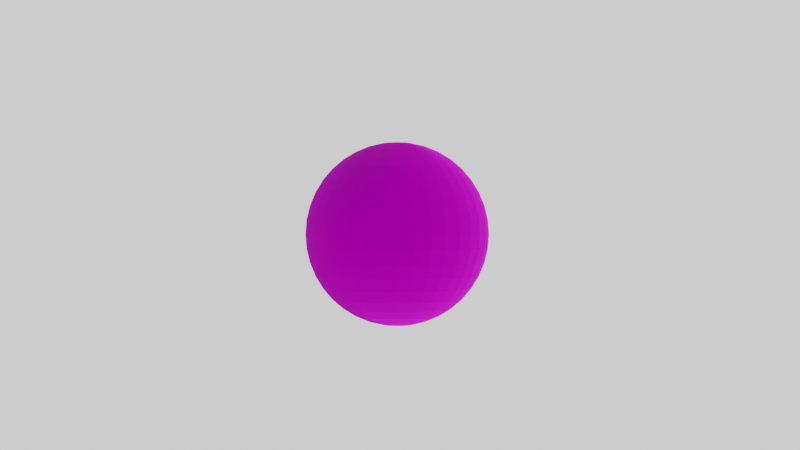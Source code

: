 # Source: Momenterra.blend  (saved by Blender 3.0.42; exported with 4.5.12 LTS)
import bpy
from mathutils import Matrix  # noqa: F401  (used for matrix-valued properties, if any)

bpy.ops.wm.read_factory_settings(use_empty=True)
scene = bpy.context.scene
scene.name = 'Scene'

# ---- collections
col_collection = bpy.data.collections.new('Collection'); scene.collection.children.link(col_collection)
col_camera = bpy.data.collections.new('Camera'); scene.collection.children.link(col_camera)

# ---- images (referenced by path relative to the original .blend; pixels are not part of the script)
import os
ASSET_DIR = os.environ.get("B2B_ASSET_DIR", "")  # directory of the original .blend (textures are referenced by path, not embedded)
HERE = os.path.dirname(os.path.abspath(__file__))  # packed textures are extracted next to this script under _unpacked/

def load_image(name, relpath, width, height, colorspace="sRGB"):
    """Load a texture the original file referenced (path relative to the .blend, or extracted next to this script)."""
    p = next((c for c in (os.path.join(HERE, relpath), os.path.join(ASSET_DIR, relpath)) if relpath and os.path.exists(c)), "")
    if p:
        img = bpy.data.images.load(p, check_existing=True)
        img.name = name
    else:  # same state as the original file: an image datablock whose file is absent (Cycles renders it pink)
        img = bpy.data.images.new(name, width, height)
        img.source = "FILE"
        img.filepath = "//" + (relpath or name)
    img.colorspace_settings.name = colorspace
    return img
img_planet_continental_clouds_base_color_jpg = load_image('planet_continental_clouds_Base_Color.jpg', 'planet_continental_clouds_Base_Color.jpg', 1024, 1024, 'sRGB')
img_planet_continental_normal_opengl_png = load_image('planet_continental_Normal_OpenGL.png', 'planet_continental_Normal_OpenGL.png', 1024, 1024, 'Non-Color')
img_planet_continental_base_color_jpg = load_image('planet_continental_Base_Color.jpg', 'planet_continental_Base_Color.jpg', 1024, 1024, 'sRGB')
img_planet_continental_roughness_png = load_image('planet_continental_Roughness.png', 'planet_continental_Roughness.png', 1024, 1024, 'Linear Rec.709')

# ---- materials (node trees are filled in below, after node groups)
mat_planet_continental = bpy.data.materials.new('Planet_continental')
mat_planet_continental.use_transparent_shadow = False

# ---- material node trees
mat_planet_continental.use_nodes = True; mat_planet_continental.node_tree.nodes.clear()
_N = mat_planet_continental.node_tree.nodes; _L = mat_planet_continental.node_tree.links
n0 = _N.new('ShaderNodeOutputMaterial'); n0.name = 'Material Output'; n0.location = (300, 300)
n1 = _N.new('ShaderNodeTexImage'); n1.name = 'Image Texture.002'; n1.location = (-540, 400)
n1.image = img_planet_continental_clouds_base_color_jpg
n2 = _N.new('ShaderNodeNormalMap'); n2.name = 'Normal Map'; n2.location = (-200, -100)
n3 = _N.new('ShaderNodeTexImage'); n3.name = 'Image Texture.003'; n3.location = (-490, -140)
n3.image = img_planet_continental_normal_opengl_png
n4 = _N.new('ShaderNodeTexImage'); n4.name = 'Image Texture'; n4.location = (-280, 420)
n4.image = img_planet_continental_base_color_jpg
n5 = _N.new('ShaderNodeTexImage'); n5.name = 'Image Texture.001'; n5.location = (-280, 160)
n5.image = img_planet_continental_roughness_png
n6 = _N.new('ShaderNodeBsdfPrincipled'); n6.name = 'Principled BSDF'; n6.location = (20, 340)
n6.distribution = 'GGX'
n6.subsurface_method = 'BURLEY'
n6.inputs[3].default_value = 1.45
n6.inputs[27].default_value = (0.0, 0.0, 0.0, 1.0)
n6.inputs[28].default_value = 1.0
_L.new(n6.outputs[0], n0.inputs[0])
_L.new(n4.outputs[0], n6.inputs[0])
_L.new(n5.outputs[1], n6.inputs[2])
_L.new(n1.outputs[1], n6.inputs[1])
_L.new(n2.outputs[0], n6.inputs[5])
_L.new(n3.outputs[0], n2.inputs[1])
n0.is_active_output = True

# ---- world
world_world = bpy.data.worlds.new('World'); scene.world = world_world
world_world.use_nodes = True; world_world.node_tree.nodes.clear()
_N = world_world.node_tree.nodes; _L = world_world.node_tree.links
n0 = _N.new('ShaderNodeOutputWorld'); n0.name = 'World Output'; n0.location = (300, 300)
n1 = _N.new('ShaderNodeBackground'); n1.name = 'Background'; n1.location = (10, 300)
n1.inputs[0].default_value = (0.9513, 0.9513, 0.9513, 1.0)
_L.new(n1.outputs[0], n0.inputs[0])
n0.is_active_output = True
world_world.color = (0.9513, 0.9513, 0.9513)
world_world.use_sun_shadow = False
world_world.sun_shadow_jitter_overblur = 0.0

# ---- cameras
cam_camera = bpy.data.cameras.new('Camera')
cam_camera.display_size = 2.0
cam_camera.dof.focus_distance = 0.0
cam_camera.dof.aperture_fstop = 128.0

# ---- meshes
me_sphere_006 = bpy.data.meshes.new('Sphere.006')
me_sphere_006.from_pydata([(0.0, 0.1564, 0.9877), (0.0, 0.309, 0.9511), (0.0, 0.454, 0.891), (0.0, 0.809, 0.5878), (0.0, 0.9511, 0.309), (0.0, 0.9877, 0.1564), (0.0, 1.0, -1.629e-07), (0.0, 0.9877, -0.1564), (0.0, 0.9511, -0.309), (0.0, 0.809, -0.5878), (0.0, 0.7071, -0.7071), (0.0, 0.5878, -0.809), (0.0, 0.454, -0.891), (0.02716, 0.1541, 0.9877), (0.05366, 0.3043, 0.9511), (0.07883, 0.4471, 0.891), (0.1021, 0.5789, 0.809), (0.1228, 0.6964, 0.7071), (0.1405, 0.7967, 0.5878), (0.1547, 0.8775, 0.454), (0.1651, 0.9366, 0.309), (0.1715, 0.9727, 0.1564), (0.1736, 0.9848, -1.629e-07), (0.1715, 0.9727, -0.1564), (0.1651, 0.9366, -0.309), (0.1547, 0.8775, -0.454), (0.1405, 0.7967, -0.5878), (0.1228, 0.6964, -0.7071), (0.1021, 0.5789, -0.809), (0.07883, 0.4471, -0.891), (0.05366, 0.3043, -0.9511), (0.02716, 0.1541, -0.9877), (0.0535, 0.147, 0.9877), (0.1057, 0.2904, 0.9511), (0.1553, 0.4266, 0.891), (0.201, 0.5523, 0.809), (0.2418, 0.6645, 0.7071), (0.2767, 0.7602, 0.5878), (0.3047, 0.8373, 0.454), (0.3253, 0.8937, 0.309), (0.3378, 0.9281, 0.1564), (0.342, 0.9397, -1.629e-07), (0.3378, 0.9281, -0.1564), (0.3253, 0.8937, -0.309), (0.3047, 0.8373, -0.454), (0.2767, 0.7602, -0.5878), (0.2418, 0.6645, -0.7071), (0.201, 0.5523, -0.809), (0.1553, 0.4266, -0.891), (0.1057, 0.2904, -0.9511), (0.0535, 0.147, -0.9877), (0.07822, 0.1355, 0.9877), (0.1545, 0.2676, 0.9511), (0.227, 0.3932, 0.891), (0.2939, 0.509, 0.809), (0.3536, 0.6124, 0.7071), (0.4045, 0.7006, 0.5878), (0.4455, 0.7716, 0.454), (0.4755, 0.8236, 0.309), (0.4938, 0.8554, 0.1564), (0.5, 0.866, -1.629e-07), (0.4938, 0.8554, -0.1564), (0.4755, 0.8236, -0.309), (0.4455, 0.7716, -0.454), (0.4045, 0.7006, -0.5878), (0.3536, 0.6124, -0.7071), (0.2939, 0.509, -0.809), (0.227, 0.3932, -0.891), (0.1545, 0.2676, -0.9511), (0.07822, 0.1355, -0.9877), (0.1006, 0.1198, 0.9877), (0.1986, 0.2367, 0.9511), (0.2918, 0.3478, 0.891), (0.3778, 0.4503, 0.809), (0.4545, 0.5417, 0.7071), (0.52, 0.6197, 0.5878), (0.5727, 0.6826, 0.454), (0.6113, 0.7286, 0.309), (0.6349, 0.7566, 0.1564), (0.6428, 0.766, -1.629e-07), (0.6349, 0.7566, -0.1564), (0.6113, 0.7286, -0.309), (0.5727, 0.6826, -0.454), (0.52, 0.6197, -0.5878), (0.4545, 0.5417, -0.7071), (0.3778, 0.4503, -0.809), (0.2918, 0.3478, -0.891), (0.1986, 0.2367, -0.9511), (0.1006, 0.1198, -0.9877), (0.1198, 0.1006, 0.9877), (0.2367, 0.1986, 0.9511), (0.3478, 0.2918, 0.891), (0.4503, 0.3778, 0.809), (0.5417, 0.4545, 0.7071), (0.6197, 0.52, 0.5878), (0.6826, 0.5727, 0.454), (0.7286, 0.6113, 0.309), (0.7566, 0.6349, 0.1564), (0.766, 0.6428, -1.629e-07), (0.7566, 0.6349, -0.1564), (0.7286, 0.6113, -0.309), (0.6826, 0.5727, -0.454), (0.6197, 0.52, -0.5878), (0.5417, 0.4545, -0.7071), (0.4503, 0.3778, -0.809), (0.3478, 0.2918, -0.891), (0.2367, 0.1986, -0.9511), (0.1198, 0.1006, -0.9877), (0.1355, 0.07822, 0.9877), (0.2676, 0.1545, 0.9511), (0.3932, 0.227, 0.891), (0.509, 0.2939, 0.809), (0.6124, 0.3536, 0.7071), (0.7006, 0.4045, 0.5878), (0.7716, 0.4455, 0.454), (0.8236, 0.4755, 0.309), (0.8554, 0.4938, 0.1564), (0.866, 0.5, -1.629e-07), (0.8554, 0.4938, -0.1564), (0.8236, 0.4755, -0.309), (0.7716, 0.4455, -0.454), (0.7006, 0.4045, -0.5878), (0.6124, 0.3536, -0.7071), (0.509, 0.2939, -0.809), (0.3932, 0.227, -0.891), (0.2676, 0.1545, -0.9511), (0.1355, 0.07822, -0.9877), (0.147, 0.0535, 0.9877), (0.2904, 0.1057, 0.9511), (0.4266, 0.1553, 0.891), (0.5523, 0.201, 0.809), (0.6645, 0.2418, 0.7071), (0.7602, 0.2767, 0.5878), (0.8373, 0.3047, 0.454), (0.8937, 0.3253, 0.309), (0.9281, 0.3378, 0.1564), (0.9397, 0.342, -1.629e-07), (0.9281, 0.3378, -0.1564), (0.8937, 0.3253, -0.309), (0.8373, 0.3047, -0.454), (0.7602, 0.2767, -0.5878), (0.6645, 0.2418, -0.7071), (0.5523, 0.201, -0.809), (0.4266, 0.1553, -0.891), (0.2904, 0.1057, -0.9511), (0.147, 0.0535, -0.9877), (0.1541, 0.02716, 0.9877), (0.3043, 0.05366, 0.9511), (0.4471, 0.07883, 0.891), (0.5789, 0.1021, 0.809), (0.6964, 0.1228, 0.7071), (0.7967, 0.1405, 0.5878), (0.8775, 0.1547, 0.454), (0.9366, 0.1651, 0.309), (0.9727, 0.1715, 0.1564), (0.9848, 0.1736, -1.629e-07), (0.9727, 0.1715, -0.1564), (0.9366, 0.1651, -0.309), (0.8775, 0.1547, -0.454), (0.7967, 0.1405, -0.5878), (0.6964, 0.1228, -0.7071), (0.5789, 0.1021, -0.809), (0.4471, 0.07883, -0.891), (0.3043, 0.05366, -0.9511), (0.1541, 0.02716, -0.9877), (0.1564, -8.169e-07, 0.9877), (0.309, -8.169e-07, 0.9511), (0.454, -7.945e-07, 0.891), (0.5878, -7.722e-07, 0.809), (0.7071, -7.796e-07, 0.7071), (0.809, -7.722e-07, 0.5878), (0.891, -7.871e-07, 0.454), (0.9511, -6.678e-07, 0.309), (0.9877, -7.573e-07, 0.1564), (1.0, -6.976e-07, -1.629e-07), (0.9877, -7.722e-07, -0.1564), (0.9511, -6.678e-07, -0.309), (0.891, -8.02e-07, -0.454), (0.809, -7.275e-07, -0.5878), (0.7071, -8.02e-07, -0.7071), (0.5878, -8.169e-07, -0.809), (0.454, -8.392e-07, -0.891), (0.309, -8.057e-07, -0.9511), (0.1564, -8.206e-07, -0.9877), (0.1541, -0.02717, 0.9877), (0.3043, -0.05366, 0.9511), (0.4471, -0.07884, 0.891), (0.5789, -0.1021, 0.809), (0.6964, -0.1228, 0.7071), (0.7967, -0.1405, 0.5878), (0.8775, -0.1547, 0.454), (0.9366, -0.1652, 0.309), (0.9727, -0.1715, 0.1564), (0.9848, -0.1736, -1.629e-07), (0.9727, -0.1715, -0.1564), (0.9366, -0.1652, -0.309), (0.8775, -0.1547, -0.454), (0.7967, -0.1405, -0.5878), (0.6964, -0.1228, -0.7071), (0.5789, -0.1021, -0.809), (0.4471, -0.07884, -0.891), (0.3043, -0.05366, -0.9511), (0.1541, -0.02717, -0.9877), (0.147, -0.0535, 0.9877), (0.2904, -0.1057, 0.9511), (0.4266, -0.1553, 0.891), (0.5523, -0.201, 0.809), (0.6645, -0.2418, 0.7071), (0.7602, -0.2767, 0.5878), (0.8373, -0.3047, 0.454), (0.8937, -0.3253, 0.309), (0.9281, -0.3378, 0.1564), (0.9397, -0.342, -1.629e-07), (0.9281, -0.3378, -0.1564), (0.8937, -0.3253, -0.309), (0.8373, -0.3047, -0.454), (0.7602, -0.2767, -0.5878), (0.6645, -0.2418, -0.7071), (0.5523, -0.201, -0.809), (0.4266, -0.1553, -0.891), (0.2904, -0.1057, -0.9511), (0.147, -0.0535, -0.9877), (0.1355, -0.07822, 0.9877), (0.2676, -0.1545, 0.9511), (0.3932, -0.227, 0.891), (0.509, -0.2939, 0.809), (0.6124, -0.3536, 0.7071), (0.7006, -0.4045, 0.5878), (0.7716, -0.4455, 0.454), (0.8236, -0.4755, 0.309), (0.8554, -0.4938, 0.1564), (0.866, -0.5, -1.629e-07), (0.8554, -0.4938, -0.1564), (0.8236, -0.4755, -0.309), (0.7716, -0.4455, -0.454), (0.7006, -0.4045, -0.5878), (0.6124, -0.3536, -0.7071), (0.509, -0.2939, -0.809), (0.3932, -0.227, -0.891), (0.2676, -0.1545, -0.9511), (0.1355, -0.07822, -0.9877), (0.1198, -0.1006, 0.9877), (0.2367, -0.1986, 0.9511), (0.3478, -0.2918, 0.891), (0.4503, -0.3778, 0.809), (0.5417, -0.4545, 0.7071), (0.6197, -0.52, 0.5878), (0.6826, -0.5727, 0.454), (0.7286, -0.6113, 0.309), (0.7566, -0.6349, 0.1564), (0.766, -0.6428, -1.629e-07), (0.7566, -0.6349, -0.1564), (0.7286, -0.6113, -0.309), (0.6826, -0.5727, -0.454), (0.6197, -0.52, -0.5878), (0.5417, -0.4545, -0.7071), (0.4503, -0.3778, -0.809), (0.3478, -0.2918, -0.891), (0.2367, -0.1986, -0.9511), (0.1198, -0.1006, -0.9877), (0.1006, -0.1198, 0.9877), (0.1986, -0.2367, 0.9511), (0.2918, -0.3478, 0.891), (0.3778, -0.4503, 0.809), (0.4545, -0.5417, 0.7071), (0.52, -0.6197, 0.5878), (0.5727, -0.6826, 0.454), (0.6113, -0.7286, 0.309), (0.6349, -0.7566, 0.1564), (0.6428, -0.766, -1.629e-07), (0.6349, -0.7566, -0.1564), (0.6113, -0.7286, -0.309), (0.5727, -0.6826, -0.454), (0.52, -0.6197, -0.5878), (0.4545, -0.5417, -0.7071), (0.3778, -0.4503, -0.809), (0.2918, -0.3478, -0.891), (0.1986, -0.2367, -0.9511), (0.1006, -0.1198, -0.9877), (0.07822, -0.1355, 0.9877), (0.1545, -0.2676, 0.9511), (0.227, -0.3932, 0.891), (0.2939, -0.509, 0.809), (0.3536, -0.6124, 0.7071), (0.4045, -0.7006, 0.5878), (0.4455, -0.7716, 0.454), (0.4755, -0.8236, 0.309), (0.4938, -0.8554, 0.1564), (0.5, -0.866, -1.629e-07), (0.4938, -0.8554, -0.1564), (0.4755, -0.8236, -0.309), (0.4455, -0.7716, -0.454), (0.4045, -0.7006, -0.5878), (0.3536, -0.6124, -0.7071), (0.2939, -0.509, -0.809), (0.227, -0.3932, -0.891), (0.1545, -0.2676, -0.9511), (0.07822, -0.1355, -0.9877), (0.0535, -0.147, 0.9877), (0.1057, -0.2904, 0.9511), (0.1553, -0.4266, 0.891), (0.201, -0.5523, 0.809), (0.2418, -0.6645, 0.7071), (0.2767, -0.7602, 0.5878), (0.3047, -0.8373, 0.454), (0.3253, -0.8937, 0.309), (0.3378, -0.9281, 0.1564), (0.342, -0.9397, -1.629e-07), (0.3378, -0.9281, -0.1564), (0.3253, -0.8937, -0.309), (0.3047, -0.8373, -0.454), (0.2767, -0.7602, -0.5878), (0.2418, -0.6645, -0.7071), (0.201, -0.5523, -0.809), (0.1553, -0.4266, -0.891), (0.1057, -0.2904, -0.9511), (0.0535, -0.147, -0.9877), (0.02716, -0.1541, 0.9877), (0.05366, -0.3043, 0.9511), (0.07883, -0.4471, 0.891), (0.1021, -0.5789, 0.809), (0.1228, -0.6964, 0.7071), (0.1405, -0.7967, 0.5878), (0.1547, -0.8775, 0.454), (0.1651, -0.9366, 0.309), (0.1715, -0.9727, 0.1564), (0.1736, -0.9848, -1.629e-07), (0.1715, -0.9727, -0.1564), (0.1651, -0.9366, -0.309), (0.1547, -0.8775, -0.454), (0.1405, -0.7967, -0.5878), (0.1228, -0.6964, -0.7071), (0.1021, -0.5789, -0.809), (0.07883, -0.4471, -0.891), (0.05366, -0.3043, -0.9511), (0.02716, -0.1541, -0.9877), (-3.198e-08, -0.1564, 0.9877), (-1.335e-08, -0.309, 0.9511), (-2.177e-09, -0.454, 0.891), (1.17e-07, -0.5878, 0.809), (1.096e-07, -0.7071, 0.7071), (7.978e-08, -0.809, 0.5878), (1.245e-07, -0.891, 0.454), (7.978e-08, -0.9511, 0.309), (9.468e-08, -0.9877, 0.1564), (6.488e-08, -1.0, -1.629e-07), (9.468e-08, -0.9877, -0.1564), (9.468e-08, -0.9511, -0.309), (7.978e-08, -0.891, -0.454), (4.998e-08, -0.809, -0.5878), (5.273e-09, -0.7071, -0.7071), (4.253e-08, -0.5878, -0.809), (-9.628e-09, -0.454, -0.891), (-5.903e-09, -0.309, -0.9511), (-3.943e-08, -0.1564, -0.9877), (-0.02716, -0.1541, 0.9877), (-0.05366, -0.3043, 0.9511), (-0.07883, -0.4471, 0.891), (-0.1021, -0.5789, 0.809), (-0.1228, -0.6964, 0.7071), (-0.1405, -0.7967, 0.5878), (-0.1547, -0.8775, 0.454), (-0.1651, -0.9366, 0.309), (-0.1715, -0.9727, 0.1564), (-0.1736, -0.9848, -1.629e-07), (-0.1715, -0.9727, -0.1564), (-0.1651, -0.9366, -0.309), (-0.1547, -0.8775, -0.454), (-0.1405, -0.7967, -0.5878), (-0.1228, -0.6964, -0.7071), (-0.1021, -0.5789, -0.809), (-0.07883, -0.4471, -0.891), (-0.05366, -0.3043, -0.9511), (-0.02716, -0.1541, -0.9877), (-0.0535, -0.147, 0.9877), (-0.1057, -0.2904, 0.9511), (-0.1553, -0.4266, 0.891), (-0.201, -0.5523, 0.809), (-0.2418, -0.6645, 0.7071), (-0.2767, -0.7602, 0.5878), (-0.3047, -0.8373, 0.454), (-0.3253, -0.8937, 0.309), (-0.3378, -0.9281, 0.1564), (-0.342, -0.9397, -1.629e-07), (-0.3378, -0.9281, -0.1564), (-0.3253, -0.8937, -0.309), (-0.3047, -0.8373, -0.454), (-0.2767, -0.7602, -0.5878), (-0.2418, -0.6645, -0.7071), (-0.201, -0.5523, -0.809), (-0.1553, -0.4266, -0.891), (-0.1057, -0.2904, -0.9511), (-0.0535, -0.147, -0.9877), (-0.07822, -0.1355, 0.9877), (-0.1545, -0.2676, 0.9511), (-0.227, -0.3932, 0.891), (-0.2939, -0.509, 0.809), (-0.3536, -0.6124, 0.7071), (-0.4045, -0.7006, 0.5878), (-0.4455, -0.7716, 0.454), (-0.4755, -0.8236, 0.309), (-0.4938, -0.8554, 0.1564), (-0.5, -0.866, -1.629e-07), (-0.4938, -0.8554, -0.1564), (-0.4755, -0.8236, -0.309), (-0.4455, -0.7716, -0.454), (-0.4045, -0.7006, -0.5878), (-0.3536, -0.6124, -0.7071), (-0.2939, -0.509, -0.809), (-0.227, -0.3932, -0.891), (-0.1545, -0.2676, -0.9511), (-0.07822, -0.1355, -0.9877), (-0.1006, -0.1198, 0.9877), (-0.1986, -0.2367, 0.9511), (-0.2918, -0.3478, 0.891), (-0.3778, -0.4503, 0.809), (-0.4545, -0.5417, 0.7071), (-0.52, -0.6197, 0.5878), (-0.5727, -0.6826, 0.454), (-0.6113, -0.7286, 0.309), (-0.6349, -0.7566, 0.1564), (-0.6428, -0.766, -1.629e-07), (-0.6349, -0.7566, -0.1564), (-0.6113, -0.7286, -0.309), (-0.5727, -0.6826, -0.454), (-0.52, -0.6197, -0.5878), (-0.4545, -0.5417, -0.7071), (-0.3778, -0.4503, -0.809), (-0.2918, -0.3478, -0.891), (-0.1986, -0.2367, -0.9511), (-0.1006, -0.1198, -0.9877), (-0.1198, -0.1006, 0.9877), (-0.2367, -0.1986, 0.9511), (-0.3478, -0.2918, 0.891), (-0.4503, -0.3778, 0.809), (-0.5417, -0.4545, 0.7071), (-0.6197, -0.52, 0.5878), (-0.6826, -0.5727, 0.454), (-0.7286, -0.6113, 0.309), (-0.7566, -0.6349, 0.1564), (-0.766, -0.6428, -1.629e-07), (-0.7566, -0.6349, -0.1564), (-0.7286, -0.6113, -0.309), (-0.6826, -0.5727, -0.454), (-0.6197, -0.52, -0.5878), (-0.5417, -0.4545, -0.7071), (-0.4503, -0.3778, -0.809), (-0.3478, -0.2918, -0.891), (-0.2367, -0.1986, -0.9511), (-0.1198, -0.1006, -0.9877), (-6.951e-07, -1.204e-06, 1.0), (-0.1355, -0.07822, 0.9877), (-0.2676, -0.1545, 0.9511), (-0.3932, -0.227, 0.891), (-0.509, -0.2939, 0.809), (-0.6124, -0.3536, 0.7071), (-0.7006, -0.4045, 0.5878), (-0.7716, -0.4455, 0.454), (-0.8236, -0.4755, 0.309), (-0.8554, -0.4938, 0.1564), (-0.866, -0.5, -1.629e-07), (-0.8554, -0.4938, -0.1564), (-0.8236, -0.4755, -0.309), (-0.7716, -0.4455, -0.454), (-0.7006, -0.4045, -0.5878), (-0.6124, -0.3536, -0.7071), (-0.509, -0.2939, -0.809), (-0.3932, -0.227, -0.891), (-0.2676, -0.1545, -0.9511), (-0.1355, -0.07822, -0.9877), (-0.147, -0.0535, 0.9877), (-0.2904, -0.1057, 0.9511), (-0.4266, -0.1553, 0.891), (-0.5523, -0.201, 0.809), (-0.6645, -0.2418, 0.7071), (-0.7602, -0.2767, 0.5878), (-0.8373, -0.3047, 0.454), (-0.8937, -0.3253, 0.309), (-0.9281, -0.3378, 0.1564), (-0.9397, -0.342, -1.629e-07), (-0.9281, -0.3378, -0.1564), (-0.8937, -0.3253, -0.309), (-0.8373, -0.3047, -0.454), (-0.7602, -0.2767, -0.5878), (-0.6645, -0.2418, -0.7071), (-0.5523, -0.201, -0.809), (-0.4266, -0.1553, -0.891), (-0.2904, -0.1057, -0.9511), (-0.147, -0.0535, -0.9877), (-0.1541, -0.02717, 0.9877), (-0.3043, -0.05366, 0.9511), (-0.4471, -0.07884, 0.891), (-0.5789, -0.1021, 0.809), (-0.6964, -0.1228, 0.7071), (-0.7967, -0.1405, 0.5878), (-0.8775, -0.1547, 0.454), (-0.9366, -0.1652, 0.309), (-0.9727, -0.1715, 0.1564), (-0.9848, -0.1736, -1.629e-07), (-0.9727, -0.1715, -0.1564), (-0.9366, -0.1651, -0.309), (-0.8775, -0.1547, -0.454), (-0.7967, -0.1405, -0.5878), (-0.6964, -0.1228, -0.7071), (-0.5789, -0.1021, -0.809), (-0.4471, -0.07884, -0.891), (-0.3043, -0.05366, -0.9511), (-0.1541, -0.02717, -0.9877), (-0.1564, -7.796e-07, 0.9877), (-0.309, -7.61e-07, 0.9511), (-0.454, -7.573e-07, 0.891), (-0.5878, -8.169e-07, 0.809), (-0.7071, -8.467e-07, 0.7071), (-0.809, -7.125e-07, 0.5878), (-0.891, -8.467e-07, 0.454), (-0.9511, -8.02e-07, 0.309), (-0.9877, -6.827e-07, 0.1564), (-1.0, -6.678e-07, -1.629e-07), (-0.9877, -6.827e-07, -0.1564), (-0.9511, -7.424e-07, -0.309), (-0.891, -8.467e-07, -0.454), (-0.809, -6.827e-07, -0.5878), (-0.7071, -6.753e-07, -0.7071), (-0.5878, -7.945e-07, -0.809), (-0.454, -7.573e-07, -0.891), (-0.309, -7.796e-07, -0.9511), (-0.1564, -7.796e-07, -0.9877), (-0.1541, 0.02716, 0.9877), (-0.3043, 0.05366, 0.9511), (-0.4471, 0.07883, 0.891), (-0.5789, 0.1021, 0.809), (-0.6964, 0.1228, 0.7071), (-0.7967, 0.1405, 0.5878), (-0.8775, 0.1547, 0.454), (-0.9366, 0.1651, 0.309), (-0.9727, 0.1715, 0.1564), (-0.9848, 0.1736, -1.629e-07), (-0.9727, 0.1715, -0.1564), (-0.9366, 0.1651, -0.309), (-0.8775, 0.1547, -0.454), (-0.7967, 0.1405, -0.5878), (-0.6964, 0.1228, -0.7071), (-0.5789, 0.1021, -0.809), (-0.4471, 0.07883, -0.891), (-0.3043, 0.05366, -0.9511), (-0.1541, 0.02716, -0.9877), (0.0, -8.027e-07, -1.0), (-0.147, 0.0535, 0.9877), (-0.2904, 0.1057, 0.9511), (-0.4266, 0.1553, 0.891), (-0.5523, 0.201, 0.809), (-0.6645, 0.2418, 0.7071), (-0.7602, 0.2767, 0.5878), (-0.8373, 0.3047, 0.454), (-0.8937, 0.3253, 0.309), (-0.9281, 0.3378, 0.1564), (-0.9397, 0.342, -1.629e-07), (-0.9281, 0.3378, -0.1564), (-0.8937, 0.3253, -0.309), (-0.8373, 0.3047, -0.454), (-0.7602, 0.2767, -0.5878), (-0.6645, 0.2418, -0.7071), (-0.5523, 0.201, -0.809), (-0.4266, 0.1553, -0.891), (-0.2904, 0.1057, -0.9511), (-0.147, 0.0535, -0.9877), (-0.1355, 0.07822, 0.9877), (-0.2676, 0.1545, 0.9511), (-0.3932, 0.227, 0.891), (-0.509, 0.2939, 0.809), (-0.6124, 0.3536, 0.7071), (-0.7006, 0.4045, 0.5878), (-0.7716, 0.4455, 0.454), (-0.8236, 0.4755, 0.309), (-0.8554, 0.4938, 0.1564), (-0.866, 0.5, -1.629e-07), (-0.8554, 0.4938, -0.1564), (-0.8236, 0.4755, -0.309), (-0.7716, 0.4455, -0.454), (-0.7006, 0.4045, -0.5878), (-0.6124, 0.3536, -0.7071), (-0.509, 0.2939, -0.809), (-0.3932, 0.227, -0.891), (-0.2676, 0.1545, -0.9511), (-0.1355, 0.07822, -0.9877), (-0.1198, 0.1006, 0.9877), (-0.2367, 0.1986, 0.9511), (-0.3478, 0.2918, 0.891), (-0.4503, 0.3778, 0.809), (-0.5417, 0.4545, 0.7071), (-0.6197, 0.52, 0.5878), (-0.6826, 0.5727, 0.454), (-0.7286, 0.6113, 0.309), (-0.7566, 0.6349, 0.1564), (-0.766, 0.6428, -1.629e-07), (-0.7566, 0.6349, -0.1564), (-0.7286, 0.6113, -0.309), (-0.6826, 0.5727, -0.454), (-0.6197, 0.52, -0.5878), (-0.5417, 0.4545, -0.7071), (-0.4503, 0.3778, -0.809), (-0.3478, 0.2918, -0.891), (-0.2367, 0.1986, -0.9511), (-0.1198, 0.1006, -0.9877), (-0.1006, 0.1198, 0.9877), (-0.1986, 0.2367, 0.9511), (-0.2918, 0.3478, 0.891), (-0.3778, 0.4503, 0.809), (-0.4545, 0.5417, 0.7071), (-0.52, 0.6197, 0.5878), (-0.5727, 0.6826, 0.454), (-0.6113, 0.7286, 0.309), (-0.6349, 0.7566, 0.1564), (-0.6428, 0.766, -1.629e-07), (-0.6349, 0.7566, -0.1564), (-0.6113, 0.7286, -0.309), (-0.5727, 0.6826, -0.454), (-0.52, 0.6197, -0.5878), (-0.4545, 0.5417, -0.7071), (-0.3778, 0.4503, -0.809), (-0.2918, 0.3478, -0.891), (-0.1986, 0.2367, -0.9511), (-0.1006, 0.1198, -0.9877), (-0.07822, 0.1355, 0.9877), (-0.1545, 0.2676, 0.9511), (-0.227, 0.3932, 0.891), (-0.2939, 0.509, 0.809), (-0.3536, 0.6124, 0.7071), (-0.4045, 0.7006, 0.5878), (-0.4455, 0.7716, 0.454), (-0.4755, 0.8236, 0.309), (-0.4938, 0.8554, 0.1564), (-0.5, 0.866, -1.629e-07), (-0.4938, 0.8554, -0.1564), (-0.4755, 0.8236, -0.309), (-0.4455, 0.7716, -0.454), (-0.4045, 0.7006, -0.5878), (-0.3536, 0.6124, -0.7071), (-0.2939, 0.509, -0.809), (-0.227, 0.3932, -0.891), (-0.1545, 0.2676, -0.9511), (-0.07822, 0.1355, -0.9877), (-0.0535, 0.147, 0.9877), (-0.1057, 0.2904, 0.9511), (-0.1553, 0.4266, 0.891), (-0.201, 0.5523, 0.809), (-0.2418, 0.6645, 0.7071), (-0.2767, 0.7602, 0.5878), (-0.3047, 0.8373, 0.454), (-0.3253, 0.8937, 0.309), (-0.3378, 0.9281, 0.1564), (-0.342, 0.9397, -1.629e-07), (-0.3378, 0.9281, -0.1564), (-0.3253, 0.8937, -0.309), (-0.3047, 0.8373, -0.454), (-0.2767, 0.7602, -0.5878), (-0.2418, 0.6645, -0.7071), (-0.201, 0.5523, -0.809), (-0.1553, 0.4266, -0.891), (-0.1057, 0.2904, -0.9511), (-0.0535, 0.147, -0.9877), (-0.02716, 0.1541, 0.9877), (-0.05366, 0.3043, 0.9511), (-0.07883, 0.4471, 0.891), (-0.1021, 0.5789, 0.809), (-0.1228, 0.6964, 0.7071), (-0.1405, 0.7967, 0.5878), (-0.1547, 0.8775, 0.454), (-0.1651, 0.9366, 0.309), (-0.1715, 0.9727, 0.1564), (-0.1736, 0.9848, -1.629e-07), (-0.1715, 0.9727, -0.1564), (-0.1651, 0.9366, -0.309), (-0.1547, 0.8775, -0.454), (-0.1405, 0.7967, -0.5878), (-0.1228, 0.6964, -0.7071), (-0.1021, 0.5789, -0.809), (-0.07883, 0.4471, -0.891), (-0.05366, 0.3043, -0.9511), (-0.02716, 0.1541, -0.9877), (-2.453e-08, 0.5878, 0.809), (-1.708e-08, 0.7071, 0.7071), (-9.903e-08, 0.891, 0.454), (-9.903e-08, 0.891, -0.454), (4.998e-08, 0.309, -0.9511), (1.086e-08, 0.1564, -0.9877)], [], [(680, 2, 15, 16), (685, 684, 30, 31), (8, 7, 23, 24), (681, 680, 16, 17), (546, 685, 31), (683, 8, 24, 25), (3, 681, 17, 18), (9, 683, 25, 26), (682, 3, 18, 19), (10, 9, 26, 27), (4, 682, 19, 20), (0, 450, 13), (11, 10, 27, 28), (5, 4, 20, 21), (1, 0, 13, 14), (12, 11, 28, 29), (6, 5, 21, 22), (2, 1, 14, 15), (684, 12, 29, 30), (7, 6, 22, 23), (18, 17, 36, 37), (26, 25, 44, 45), (19, 18, 37, 38), (27, 26, 45, 46), (20, 19, 38, 39), (13, 450, 32), (28, 27, 46, 47), (21, 20, 39, 40), (14, 13, 32, 33), (29, 28, 47, 48), (22, 21, 40, 41), (15, 14, 33, 34), (30, 29, 48, 49), (23, 22, 41, 42), (16, 15, 34, 35), (31, 30, 49, 50), (24, 23, 42, 43), (17, 16, 35, 36), (546, 31, 50), (25, 24, 43, 44), (33, 32, 51, 52), (48, 47, 66, 67), (41, 40, 59, 60), (34, 33, 52, 53), (49, 48, 67, 68), (42, 41, 60, 61), (35, 34, 53, 54), (50, 49, 68, 69), (43, 42, 61, 62), (36, 35, 54, 55), (546, 50, 69), (44, 43, 62, 63), (37, 36, 55, 56), (45, 44, 63, 64), (38, 37, 56, 57), (46, 45, 64, 65), (39, 38, 57, 58), (32, 450, 51), (47, 46, 65, 66), (40, 39, 58, 59), (63, 62, 81, 82), (56, 55, 74, 75), (64, 63, 82, 83), (57, 56, 75, 76), (65, 64, 83, 84), (58, 57, 76, 77), (51, 450, 70), (66, 65, 84, 85), (59, 58, 77, 78), (52, 51, 70, 71), (67, 66, 85, 86), (60, 59, 78, 79), (53, 52, 71, 72), (68, 67, 86, 87), (61, 60, 79, 80), (54, 53, 72, 73), (69, 68, 87, 88), (62, 61, 80, 81), (55, 54, 73, 74), (546, 69, 88), (78, 77, 96, 97), (71, 70, 89, 90), (86, 85, 104, 105), (79, 78, 97, 98), (72, 71, 90, 91), (87, 86, 105, 106), (80, 79, 98, 99), (73, 72, 91, 92), (88, 87, 106, 107), (81, 80, 99, 100), (74, 73, 92, 93), (546, 88, 107), (82, 81, 100, 101), (75, 74, 93, 94), (83, 82, 101, 102), (76, 75, 94, 95), (84, 83, 102, 103), (77, 76, 95, 96), (70, 450, 89), (85, 84, 103, 104), (93, 92, 111, 112), (546, 107, 126), (101, 100, 119, 120), (94, 93, 112, 113), (102, 101, 120, 121), (95, 94, 113, 114), (103, 102, 121, 122), (96, 95, 114, 115), (89, 450, 108), (104, 103, 122, 123), (97, 96, 115, 116), (90, 89, 108, 109), (105, 104, 123, 124), (98, 97, 116, 117), (91, 90, 109, 110), (106, 105, 124, 125), (99, 98, 117, 118), (92, 91, 110, 111), (107, 106, 125, 126), (100, 99, 118, 119), (108, 450, 127), (123, 122, 141, 142), (116, 115, 134, 135), (109, 108, 127, 128), (124, 123, 142, 143), (117, 116, 135, 136), (110, 109, 128, 129), (125, 124, 143, 144), (118, 117, 136, 137), (111, 110, 129, 130), (126, 125, 144, 145), (119, 118, 137, 138), (112, 111, 130, 131), (546, 126, 145), (120, 119, 138, 139), (113, 112, 131, 132), (121, 120, 139, 140), (114, 113, 132, 133), (122, 121, 140, 141), (115, 114, 133, 134), (145, 144, 163, 164), (138, 137, 156, 157), (131, 130, 149, 150), (546, 145, 164), (139, 138, 157, 158), (132, 131, 150, 151), (140, 139, 158, 159), (133, 132, 151, 152), (141, 140, 159, 160), (134, 133, 152, 153), (127, 450, 146), (142, 141, 160, 161), (135, 134, 153, 154), (128, 127, 146, 147), (143, 142, 161, 162), (136, 135, 154, 155), (129, 128, 147, 148), (144, 143, 162, 163), (137, 136, 155, 156), (130, 129, 148, 149), (160, 159, 178, 179), (153, 152, 171, 172), (146, 450, 165), (161, 160, 179, 180), (154, 153, 172, 173), (147, 146, 165, 166), (162, 161, 180, 181), (155, 154, 173, 174), (148, 147, 166, 167), (163, 162, 181, 182), (156, 155, 174, 175), (149, 148, 167, 168), (164, 163, 182, 183), (157, 156, 175, 176), (150, 149, 168, 169), (546, 164, 183), (158, 157, 176, 177), (151, 150, 169, 170), (159, 158, 177, 178), (152, 151, 170, 171), (175, 174, 193, 194), (168, 167, 186, 187), (183, 182, 201, 202), (176, 175, 194, 195), (169, 168, 187, 188), (546, 183, 202), (177, 176, 195, 196), (170, 169, 188, 189), (178, 177, 196, 197), (171, 170, 189, 190), (179, 178, 197, 198), (172, 171, 190, 191), (165, 450, 184), (180, 179, 198, 199), (173, 172, 191, 192), (166, 165, 184, 185), (181, 180, 199, 200), (174, 173, 192, 193), (167, 166, 185, 186), (182, 181, 200, 201), (190, 189, 208, 209), (198, 197, 216, 217), (191, 190, 209, 210), (184, 450, 203), (199, 198, 217, 218), (192, 191, 210, 211), (185, 184, 203, 204), (200, 199, 218, 219), (193, 192, 211, 212), (186, 185, 204, 205), (201, 200, 219, 220), (194, 193, 212, 213), (187, 186, 205, 206), (202, 201, 220, 221), (195, 194, 213, 214), (188, 187, 206, 207), (546, 202, 221), (196, 195, 214, 215), (189, 188, 207, 208), (197, 196, 215, 216), (205, 204, 223, 224), (220, 219, 238, 239), (213, 212, 231, 232), (206, 205, 224, 225), (221, 220, 239, 240), (214, 213, 232, 233), (207, 206, 225, 226), (546, 221, 240), (215, 214, 233, 234), (208, 207, 226, 227), (216, 215, 234, 235), (209, 208, 227, 228), (217, 216, 235, 236), (210, 209, 228, 229), (203, 450, 222), (218, 217, 236, 237), (211, 210, 229, 230), (204, 203, 222, 223), (219, 218, 237, 238), (212, 211, 230, 231), (235, 234, 253, 254), (228, 227, 246, 247), (236, 235, 254, 255), (229, 228, 247, 248), (222, 450, 241), (237, 236, 255, 256), (230, 229, 248, 249), (223, 222, 241, 242), (238, 237, 256, 257), (231, 230, 249, 250), (224, 223, 242, 243), (239, 238, 257, 258), (232, 231, 250, 251), (225, 224, 243, 244), (240, 239, 258, 259), (233, 232, 251, 252), (226, 225, 244, 245), (546, 240, 259), (234, 233, 252, 253), (227, 226, 245, 246), (250, 249, 268, 269), (243, 242, 261, 262), (258, 257, 276, 277), (251, 250, 269, 270), (244, 243, 262, 263), (259, 258, 277, 278), (252, 251, 270, 271), (245, 244, 263, 264), (546, 259, 278), (253, 252, 271, 272), (246, 245, 264, 265), (254, 253, 272, 273), (247, 246, 265, 266), (255, 254, 273, 274), (248, 247, 266, 267), (241, 450, 260), (256, 255, 274, 275), (249, 248, 267, 268), (242, 241, 260, 261), (257, 256, 275, 276), (265, 264, 283, 284), (273, 272, 291, 292), (266, 265, 284, 285), (274, 273, 292, 293), (267, 266, 285, 286), (260, 450, 279), (275, 274, 293, 294), (268, 267, 286, 287), (261, 260, 279, 280), (276, 275, 294, 295), (269, 268, 287, 288), (262, 261, 280, 281), (277, 276, 295, 296), (270, 269, 288, 289), (263, 262, 281, 282), (278, 277, 296, 297), (271, 270, 289, 290), (264, 263, 282, 283), (546, 278, 297), (272, 271, 290, 291), (280, 279, 298, 299), (295, 294, 313, 314), (288, 287, 306, 307), (281, 280, 299, 300), (296, 295, 314, 315), (289, 288, 307, 308), (282, 281, 300, 301), (297, 296, 315, 316), (290, 289, 308, 309), (283, 282, 301, 302), (546, 297, 316), (291, 290, 309, 310), (284, 283, 302, 303), (292, 291, 310, 311), (285, 284, 303, 304), (293, 292, 311, 312), (286, 285, 304, 305), (279, 450, 298), (294, 293, 312, 313), (287, 286, 305, 306), (546, 316, 335), (310, 309, 328, 329), (303, 302, 321, 322), (311, 310, 329, 330), (304, 303, 322, 323), (312, 311, 330, 331), (305, 304, 323, 324), (298, 450, 317), (313, 312, 331, 332), (306, 305, 324, 325), (299, 298, 317, 318), (314, 313, 332, 333), (307, 306, 325, 326), (300, 299, 318, 319), (315, 314, 333, 334), (308, 307, 326, 327), (301, 300, 319, 320), (316, 315, 334, 335), (309, 308, 327, 328), (302, 301, 320, 321), (332, 331, 350, 351), (325, 324, 343, 344), (318, 317, 336, 337), (333, 332, 351, 352), (326, 325, 344, 345), (319, 318, 337, 338), (334, 333, 352, 353), (327, 326, 345, 346), (320, 319, 338, 339), (335, 334, 353, 354), (328, 327, 346, 347), (321, 320, 339, 340), (546, 335, 354), (329, 328, 347, 348), (322, 321, 340, 341), (330, 329, 348, 349), (323, 322, 341, 342), (331, 330, 349, 350), (324, 323, 342, 343), (317, 450, 336), (347, 346, 365, 366), (340, 339, 358, 359), (546, 354, 373), (348, 347, 366, 367), (341, 340, 359, 360), (349, 348, 367, 368), (342, 341, 360, 361), (350, 349, 368, 369), (343, 342, 361, 362), (336, 450, 355), (351, 350, 369, 370), (344, 343, 362, 363), (337, 336, 355, 356), (352, 351, 370, 371), (345, 344, 363, 364), (338, 337, 356, 357), (353, 352, 371, 372), (346, 345, 364, 365), (339, 338, 357, 358), (354, 353, 372, 373), (362, 361, 380, 381), (355, 450, 374), (370, 369, 388, 389), (363, 362, 381, 382), (356, 355, 374, 375), (371, 370, 389, 390), (364, 363, 382, 383), (357, 356, 375, 376), (372, 371, 390, 391), (365, 364, 383, 384), (358, 357, 376, 377), (373, 372, 391, 392), (366, 365, 384, 385), (359, 358, 377, 378), (546, 373, 392), (367, 366, 385, 386), (360, 359, 378, 379), (368, 367, 386, 387), (361, 360, 379, 380), (369, 368, 387, 388), (377, 376, 395, 396), (392, 391, 410, 411), (385, 384, 403, 404), (378, 377, 396, 397), (546, 392, 411), (386, 385, 404, 405), (379, 378, 397, 398), (387, 386, 405, 406), (380, 379, 398, 399), (388, 387, 406, 407), (381, 380, 399, 400), (374, 450, 393), (389, 388, 407, 408), (382, 381, 400, 401), (375, 374, 393, 394), (390, 389, 408, 409), (383, 382, 401, 402), (376, 375, 394, 395), (391, 390, 409, 410), (384, 383, 402, 403), (407, 406, 425, 426), (400, 399, 418, 419), (393, 450, 412), (408, 407, 426, 427), (401, 400, 419, 420), (394, 393, 412, 413), (409, 408, 427, 428), (402, 401, 420, 421), (395, 394, 413, 414), (410, 409, 428, 429), (403, 402, 421, 422), (396, 395, 414, 415), (411, 410, 429, 430), (404, 403, 422, 423), (397, 396, 415, 416), (546, 411, 430), (405, 404, 423, 424), (398, 397, 416, 417), (406, 405, 424, 425), (399, 398, 417, 418), (422, 421, 440, 441), (415, 414, 433, 434), (430, 429, 448, 449), (423, 422, 441, 442), (416, 415, 434, 435), (546, 430, 449), (424, 423, 442, 443), (417, 416, 435, 436), (425, 424, 443, 444), (418, 417, 436, 437), (426, 425, 444, 445), (419, 418, 437, 438), (412, 450, 431), (427, 426, 445, 446), (420, 419, 438, 439), (413, 412, 431, 432), (428, 427, 446, 447), (421, 420, 439, 440), (414, 413, 432, 433), (429, 428, 447, 448), (437, 436, 456, 457), (445, 444, 464, 465), (438, 437, 457, 458), (431, 450, 451), (446, 445, 465, 466), (439, 438, 458, 459), (432, 431, 451, 452), (447, 446, 466, 467), (440, 439, 459, 460), (433, 432, 452, 453), (448, 447, 467, 468), (441, 440, 460, 461), (434, 433, 453, 454), (449, 448, 468, 469), (442, 441, 461, 462), (435, 434, 454, 455), (546, 449, 469), (443, 442, 462, 463), (436, 435, 455, 456), (444, 443, 463, 464), (453, 452, 471, 472), (468, 467, 486, 487), (461, 460, 479, 480), (454, 453, 472, 473), (469, 468, 487, 488), (462, 461, 480, 481), (455, 454, 473, 474), (546, 469, 488), (463, 462, 481, 482), (456, 455, 474, 475), (464, 463, 482, 483), (457, 456, 475, 476), (465, 464, 483, 484), (458, 457, 476, 477), (451, 450, 470), (466, 465, 484, 485), (459, 458, 477, 478), (452, 451, 470, 471), (467, 466, 485, 486), (460, 459, 478, 479), (483, 482, 501, 502), (476, 475, 494, 495), (484, 483, 502, 503), (477, 476, 495, 496), (470, 450, 489), (485, 484, 503, 504), (478, 477, 496, 497), (471, 470, 489, 490), (486, 485, 504, 505), (479, 478, 497, 498), (472, 471, 490, 491), (487, 486, 505, 506), (480, 479, 498, 499), (473, 472, 491, 492), (488, 487, 506, 507), (481, 480, 499, 500), (474, 473, 492, 493), (546, 488, 507), (482, 481, 500, 501), (475, 474, 493, 494), (505, 504, 523, 524), (498, 497, 516, 517), (491, 490, 509, 510), (506, 505, 524, 525), (499, 498, 517, 518), (492, 491, 510, 511), (507, 506, 525, 526), (500, 499, 518, 519), (493, 492, 511, 512), (546, 507, 526), (501, 500, 519, 520), (494, 493, 512, 513), (502, 501, 520, 521), (495, 494, 513, 514), (503, 502, 521, 522), (496, 495, 514, 515), (489, 450, 508), (504, 503, 522, 523), (497, 496, 515, 516), (490, 489, 508, 509), (520, 519, 538, 539), (513, 512, 531, 532), (521, 520, 539, 540), (514, 513, 532, 533), (522, 521, 540, 541), (515, 514, 533, 534), (508, 450, 527), (523, 522, 541, 542), (516, 515, 534, 535), (509, 508, 527, 528), (524, 523, 542, 543), (517, 516, 535, 536), (510, 509, 528, 529), (525, 524, 543, 544), (518, 517, 536, 537), (511, 510, 529, 530), (526, 525, 544, 545), (519, 518, 537, 538), (512, 511, 530, 531), (546, 526, 545), (535, 534, 554, 555), (528, 527, 547, 548), (543, 542, 562, 563), (536, 535, 555, 556), (529, 528, 548, 549), (544, 543, 563, 564), (537, 536, 556, 557), (530, 529, 549, 550), (545, 544, 564, 565), (538, 537, 557, 558), (531, 530, 550, 551), (546, 545, 565), (539, 538, 558, 559), (532, 531, 551, 552), (540, 539, 559, 560), (533, 532, 552, 553), (541, 540, 560, 561), (534, 533, 553, 554), (527, 450, 547), (542, 541, 561, 562), (551, 550, 569, 570), (546, 565, 584), (559, 558, 577, 578), (552, 551, 570, 571), (560, 559, 578, 579), (553, 552, 571, 572), (561, 560, 579, 580), (554, 553, 572, 573), (547, 450, 566), (562, 561, 580, 581), (555, 554, 573, 574), (548, 547, 566, 567), (563, 562, 581, 582), (556, 555, 574, 575), (549, 548, 567, 568), (564, 563, 582, 583), (557, 556, 575, 576), (550, 549, 568, 569), (565, 564, 583, 584), (558, 557, 576, 577), (566, 450, 585), (581, 580, 599, 600), (574, 573, 592, 593), (567, 566, 585, 586), (582, 581, 600, 601), (575, 574, 593, 594), (568, 567, 586, 587), (583, 582, 601, 602), (576, 575, 594, 595), (569, 568, 587, 588), (584, 583, 602, 603), (577, 576, 595, 596), (570, 569, 588, 589), (546, 584, 603), (578, 577, 596, 597), (571, 570, 589, 590), (579, 578, 597, 598), (572, 571, 590, 591), (580, 579, 598, 599), (573, 572, 591, 592), (596, 595, 614, 615), (589, 588, 607, 608), (546, 603, 622), (597, 596, 615, 616), (590, 589, 608, 609), (598, 597, 616, 617), (591, 590, 609, 610), (599, 598, 617, 618), (592, 591, 610, 611), (585, 450, 604), (600, 599, 618, 619), (593, 592, 611, 612), (586, 585, 604, 605), (601, 600, 619, 620), (594, 593, 612, 613), (587, 586, 605, 606), (602, 601, 620, 621), (595, 594, 613, 614), (588, 587, 606, 607), (603, 602, 621, 622), (611, 610, 629, 630), (604, 450, 623), (619, 618, 637, 638), (612, 611, 630, 631), (605, 604, 623, 624), (620, 619, 638, 639), (613, 612, 631, 632), (606, 605, 624, 625), (621, 620, 639, 640), (614, 613, 632, 633), (607, 606, 625, 626), (622, 621, 640, 641), (615, 614, 633, 634), (608, 607, 626, 627), (546, 622, 641), (616, 615, 634, 635), (609, 608, 627, 628), (617, 616, 635, 636), (610, 609, 628, 629), (618, 617, 636, 637), (626, 625, 644, 645), (641, 640, 659, 660), (634, 633, 652, 653), (627, 626, 645, 646), (546, 641, 660), (635, 634, 653, 654), (628, 627, 646, 647), (636, 635, 654, 655), (629, 628, 647, 648), (637, 636, 655, 656), (630, 629, 648, 649), (623, 450, 642), (638, 637, 656, 657), (631, 630, 649, 650), (624, 623, 642, 643), (639, 638, 657, 658), (632, 631, 650, 651), (625, 624, 643, 644), (640, 639, 658, 659), (633, 632, 651, 652), (656, 655, 674, 675), (649, 648, 667, 668), (642, 450, 661), (657, 656, 675, 676), (650, 649, 668, 669), (643, 642, 661, 662), (658, 657, 676, 677), (651, 650, 669, 670), (644, 643, 662, 663), (659, 658, 677, 678), (652, 651, 670, 671), (645, 644, 663, 664), (660, 659, 678, 679), (653, 652, 671, 672), (646, 645, 664, 665), (546, 660, 679), (654, 653, 672, 673), (647, 646, 665, 666), (655, 654, 673, 674), (648, 647, 666, 667), (678, 677, 12, 684), (671, 670, 6, 7), (664, 663, 2, 680), (679, 678, 684, 685), (672, 671, 7, 8), (665, 664, 680, 681), (546, 679, 685), (673, 672, 8, 683), (666, 665, 681, 3), (674, 673, 683, 9), (667, 666, 3, 682), (675, 674, 9, 10), (668, 667, 682, 4), (661, 450, 0), (676, 675, 10, 11), (669, 668, 4, 5), (662, 661, 0, 1), (677, 676, 11, 12), (670, 669, 5, 6), (663, 662, 1, 2)])
me_sphere_006.polygons.foreach_set('use_smooth', [True] * 720)
_uv = me_sphere_006.uv_layers.new(name='UVMap')
_uv.uv.foreach_set('vector', [0.75, 0.8, 0.75, 0.85, 0.7222, 0.85, 0.7222, 0.8, 0.75, 0.05, 0.75, 0.1, 0.7222, 0.1, 0.7222, 0.05, 0.75, 0.4, 0.75, 0.45, 0.7222, 0.45, 0.7222, 0.4, 0.75, 0.75, 0.75, 0.8, 0.7222, 0.8, 0.7222, 0.75, 0.7361, 0.0, 0.75, 0.05, 0.7222, 0.05, 0.75, 0.35, 0.75, 0.4, 0.7222, 0.4, 0.7222, 0.35, 0.75, 0.7, 0.75, 0.75, 0.7222, 0.75, 0.7222, 0.7, 0.75, 0.3, 0.75, 0.35, 0.7222, 0.35, 0.7222, 0.3, 0.75, 0.65, 0.75, 0.7, 0.7222, 0.7, 0.7222, 0.65, 0.75, 0.25, 0.75, 0.3, 0.7222, 0.3, 0.7222, 0.25, 0.75, 0.6, 0.75, 0.65, 0.7222, 0.65, 0.7222, 0.6, 0.75, 0.95, 0.7361, 1.0, 0.7222, 0.95, 0.75, 0.2, 0.75, 0.25, 0.7222, 0.25, 0.7222, 0.2, 0.75, 0.55, 0.75, 0.6, 0.7222, 0.6, 0.7222, 0.55, 0.75, 0.9, 0.75, 0.95, 0.7222, 0.95, 0.7222, 0.9, 0.75, 0.15, 0.75, 0.2, 0.7222, 0.2, 0.7222, 0.15, 0.75, 0.5, 0.75, 0.55, 0.7222, 0.55, 0.7222, 0.5, 0.75, 0.85, 0.75, 0.9, 0.7222, 0.9, 0.7222, 0.85, 0.75, 0.1, 0.75, 0.15, 0.7222, 0.15, 0.7222, 0.1, 0.75, 0.45, 0.75, 0.5, 0.7222, 0.5, 0.7222, 0.45, 0.7222, 0.7, 0.7222, 0.75, 0.6944, 0.75, 0.6944, 0.7, 0.7222, 0.3, 0.7222, 0.35, 0.6944, 0.35, 0.6944, 0.3, 0.7222, 0.65, 0.7222, 0.7, 0.6944, 0.7, 0.6944, 0.65, 0.7222, 0.25, 0.7222, 0.3, 0.6944, 0.3, 0.6944, 0.25, 0.7222, 0.6, 0.7222, 0.65, 0.6944, 0.65, 0.6944, 0.6, 0.7222, 0.95, 0.7083, 1.0, 0.6944, 0.95, 0.7222, 0.2, 0.7222, 0.25, 0.6944, 0.25, 0.6944, 0.2, 0.7222, 0.55, 0.7222, 0.6, 0.6944, 0.6, 0.6944, 0.55, 0.7222, 0.9, 0.7222, 0.95, 0.6944, 0.95, 0.6944, 0.9, 0.7222, 0.15, 0.7222, 0.2, 0.6944, 0.2, 0.6944, 0.15, 0.7222, 0.5, 0.7222, 0.55, 0.6944, 0.55, 0.6944, 0.5, 0.7222, 0.85, 0.7222, 0.9, 0.6944, 0.9, 0.6944, 0.85, 0.7222, 0.1, 0.7222, 0.15, 0.6944, 0.15, 0.6944, 0.1, 0.7222, 0.45, 0.7222, 0.5, 0.6944, 0.5, 0.6944, 0.45, 0.7222, 0.8, 0.7222, 0.85, 0.6944, 0.85, 0.6944, 0.8, 0.7222, 0.05, 0.7222, 0.1, 0.6944, 0.1, 0.6944, 0.05, 0.7222, 0.4, 0.7222, 0.45, 0.6944, 0.45, 0.6944, 0.4, 0.7222, 0.75, 0.7222, 0.8, 0.6944, 0.8, 0.6944, 0.75, 0.7083, 0.0, 0.7222, 0.05, 0.6944, 0.05, 0.7222, 0.35, 0.7222, 0.4, 0.6944, 0.4, 0.6944, 0.35, 0.6944, 0.9, 0.6944, 0.95, 0.6667, 0.95, 0.6667, 0.9, 0.6944, 0.15, 0.6944, 0.2, 0.6667, 0.2, 0.6667, 0.15, 0.6944, 0.5, 0.6944, 0.55, 0.6667, 0.55, 0.6667, 0.5, 0.6944, 0.85, 0.6944, 0.9, 0.6667, 0.9, 0.6667, 0.85, 0.6944, 0.1, 0.6944, 0.15, 0.6667, 0.15, 0.6667, 0.1, 0.6944, 0.45, 0.6944, 0.5, 0.6667, 0.5, 0.6667, 0.45, 0.6944, 0.8, 0.6944, 0.85, 0.6667, 0.85, 0.6667, 0.8, 0.6944, 0.05, 0.6944, 0.1, 0.6667, 0.1, 0.6667, 0.05, 0.6944, 0.4, 0.6944, 0.45, 0.6667, 0.45, 0.6667, 0.4, 0.6944, 0.75, 0.6944, 0.8, 0.6667, 0.8, 0.6667, 0.75, 0.6806, 0.0, 0.6944, 0.05, 0.6667, 0.05, 0.6944, 0.35, 0.6944, 0.4, 0.6667, 0.4, 0.6667, 0.35, 0.6944, 0.7, 0.6944, 0.75, 0.6667, 0.75, 0.6667, 0.7, 0.6944, 0.3, 0.6944, 0.35, 0.6667, 0.35, 0.6667, 0.3, 0.6944, 0.65, 0.6944, 0.7, 0.6667, 0.7, 0.6667, 0.65, 0.6944, 0.25, 0.6944, 0.3, 0.6667, 0.3, 0.6667, 0.25, 0.6944, 0.6, 0.6944, 0.65, 0.6667, 0.65, 0.6667, 0.6, 0.6944, 0.95, 0.6806, 1.0, 0.6667, 0.95, 0.6944, 0.2, 0.6944, 0.25, 0.6667, 0.25, 0.6667, 0.2, 0.6944, 0.55, 0.6944, 0.6, 0.6667, 0.6, 0.6667, 0.55, 0.6667, 0.35, 0.6667, 0.4, 0.6389, 0.4, 0.6389, 0.35, 0.6667, 0.7, 0.6667, 0.75, 0.6389, 0.75, 0.6389, 0.7, 0.6667, 0.3, 0.6667, 0.35, 0.6389, 0.35, 0.6389, 0.3, 0.6667, 0.65, 0.6667, 0.7, 0.6389, 0.7, 0.6389, 0.65, 0.6667, 0.25, 0.6667, 0.3, 0.6389, 0.3, 0.6389, 0.25, 0.6667, 0.6, 0.6667, 0.65, 0.6389, 0.65, 0.6389, 0.6, 0.6667, 0.95, 0.6528, 1.0, 0.6389, 0.95, 0.6667, 0.2, 0.6667, 0.25, 0.6389, 0.25, 0.6389, 0.2, 0.6667, 0.55, 0.6667, 0.6, 0.6389, 0.6, 0.6389, 0.55, 0.6667, 0.9, 0.6667, 0.95, 0.6389, 0.95, 0.6389, 0.9, 0.6667, 0.15, 0.6667, 0.2, 0.6389, 0.2, 0.6389, 0.15, 0.6667, 0.5, 0.6667, 0.55, 0.6389, 0.55, 0.6389, 0.5, 0.6667, 0.85, 0.6667, 0.9, 0.6389, 0.9, 0.6389, 0.85, 0.6667, 0.1, 0.6667, 0.15, 0.6389, 0.15, 0.6389, 0.1, 0.6667, 0.45, 0.6667, 0.5, 0.6389, 0.5, 0.6389, 0.45, 0.6667, 0.8, 0.6667, 0.85, 0.6389, 0.85, 0.6389, 0.8, 0.6667, 0.05, 0.6667, 0.1, 0.6389, 0.1, 0.6389, 0.05, 0.6667, 0.4, 0.6667, 0.45, 0.6389, 0.45, 0.6389, 0.4, 0.6667, 0.75, 0.6667, 0.8, 0.6389, 0.8, 0.6389, 0.75, 0.6528, 0.0, 0.6667, 0.05, 0.6389, 0.05, 0.6389, 0.55, 0.6389, 0.6, 0.6111, 0.6, 0.6111, 0.55, 0.6389, 0.9, 0.6389, 0.95, 0.6111, 0.95, 0.6111, 0.9, 0.6389, 0.15, 0.6389, 0.2, 0.6111, 0.2, 0.6111, 0.15, 0.6389, 0.5, 0.6389, 0.55, 0.6111, 0.55, 0.6111, 0.5, 0.6389, 0.85, 0.6389, 0.9, 0.6111, 0.9, 0.6111, 0.85, 0.6389, 0.1, 0.6389, 0.15, 0.6111, 0.15, 0.6111, 0.1, 0.6389, 0.45, 0.6389, 0.5, 0.6111, 0.5, 0.6111, 0.45, 0.6389, 0.8, 0.6389, 0.85, 0.6111, 0.85, 0.6111, 0.8, 0.6389, 0.05, 0.6389, 0.1, 0.6111, 0.1, 0.6111, 0.05, 0.6389, 0.4, 0.6389, 0.45, 0.6111, 0.45, 0.6111, 0.4, 0.6389, 0.75, 0.6389, 0.8, 0.6111, 0.8, 0.6111, 0.75, 0.625, 0.0, 0.6389, 0.05, 0.6111, 0.05, 0.6389, 0.35, 0.6389, 0.4, 0.6111, 0.4, 0.6111, 0.35, 0.6389, 0.7, 0.6389, 0.75, 0.6111, 0.75, 0.6111, 0.7, 0.6389, 0.3, 0.6389, 0.35, 0.6111, 0.35, 0.6111, 0.3, 0.6389, 0.65, 0.6389, 0.7, 0.6111, 0.7, 0.6111, 0.65, 0.6389, 0.25, 0.6389, 0.3, 0.6111, 0.3, 0.6111, 0.25, 0.6389, 0.6, 0.6389, 0.65, 0.6111, 0.65, 0.6111, 0.6, 0.6389, 0.95, 0.625, 1.0, 0.6111, 0.95, 0.6389, 0.2, 0.6389, 0.25, 0.6111, 0.25, 0.6111, 0.2, 0.6111, 0.75, 0.6111, 0.8, 0.5833, 0.8, 0.5833, 0.75, 0.5972, 0.0, 0.6111, 0.05, 0.5833, 0.05, 0.6111, 0.35, 0.6111, 0.4, 0.5833, 0.4, 0.5833, 0.35, 0.6111, 0.7, 0.6111, 0.75, 0.5833, 0.75, 0.5833, 0.7, 0.6111, 0.3, 0.6111, 0.35, 0.5833, 0.35, 0.5833, 0.3, 0.6111, 0.65, 0.6111, 0.7, 0.5833, 0.7, 0.5833, 0.65, 0.6111, 0.25, 0.6111, 0.3, 0.5833, 0.3, 0.5833, 0.25, 0.6111, 0.6, 0.6111, 0.65, 0.5833, 0.65, 0.5833, 0.6, 0.6111, 0.95, 0.5972, 1.0, 0.5833, 0.95, 0.6111, 0.2, 0.6111, 0.25, 0.5833, 0.25, 0.5833, 0.2, 0.6111, 0.55, 0.6111, 0.6, 0.5833, 0.6, 0.5833, 0.55, 0.6111, 0.9, 0.6111, 0.95, 0.5833, 0.95, 0.5833, 0.9, 0.6111, 0.15, 0.6111, 0.2, 0.5833, 0.2, 0.5833, 0.15, 0.6111, 0.5, 0.6111, 0.55, 0.5833, 0.55, 0.5833, 0.5, 0.6111, 0.85, 0.6111, 0.9, 0.5833, 0.9, 0.5833, 0.85, 0.6111, 0.1, 0.6111, 0.15, 0.5833, 0.15, 0.5833, 0.1, 0.6111, 0.45, 0.6111, 0.5, 0.5833, 0.5, 0.5833, 0.45, 0.6111, 0.8, 0.6111, 0.85, 0.5833, 0.85, 0.5833, 0.8, 0.6111, 0.05, 0.6111, 0.1, 0.5833, 0.1, 0.5833, 0.05, 0.6111, 0.4, 0.6111, 0.45, 0.5833, 0.45, 0.5833, 0.4, 0.5833, 0.95, 0.5694, 1.0, 0.5556, 0.95, 0.5833, 0.2, 0.5833, 0.25, 0.5556, 0.25, 0.5556, 0.2, 0.5833, 0.55, 0.5833, 0.6, 0.5556, 0.6, 0.5556, 0.55, 0.5833, 0.9, 0.5833, 0.95, 0.5556, 0.95, 0.5556, 0.9, 0.5833, 0.15, 0.5833, 0.2, 0.5556, 0.2, 0.5556, 0.15, 0.5833, 0.5, 0.5833, 0.55, 0.5556, 0.55, 0.5556, 0.5, 0.5833, 0.85, 0.5833, 0.9, 0.5556, 0.9, 0.5556, 0.85, 0.5833, 0.1, 0.5833, 0.15, 0.5556, 0.15, 0.5556, 0.1, 0.5833, 0.45, 0.5833, 0.5, 0.5556, 0.5, 0.5556, 0.45, 0.5833, 0.8, 0.5833, 0.85, 0.5556, 0.85, 0.5556, 0.8, 0.5833, 0.05, 0.5833, 0.1, 0.5556, 0.1, 0.5556, 0.05, 0.5833, 0.4, 0.5833, 0.45, 0.5556, 0.45, 0.5556, 0.4, 0.5833, 0.75, 0.5833, 0.8, 0.5556, 0.8, 0.5556, 0.75, 0.5694, 0.0, 0.5833, 0.05, 0.5556, 0.05, 0.5833, 0.35, 0.5833, 0.4, 0.5556, 0.4, 0.5556, 0.35, 0.5833, 0.7, 0.5833, 0.75, 0.5556, 0.75, 0.5556, 0.7, 0.5833, 0.3, 0.5833, 0.35, 0.5556, 0.35, 0.5556, 0.3, 0.5833, 0.65, 0.5833, 0.7, 0.5556, 0.7, 0.5556, 0.65, 0.5833, 0.25, 0.5833, 0.3, 0.5556, 0.3, 0.5556, 0.25, 0.5833, 0.6, 0.5833, 0.65, 0.5556, 0.65, 0.5556, 0.6, 0.5556, 0.05, 0.5556, 0.1, 0.5278, 0.1, 0.5278, 0.05, 0.5556, 0.4, 0.5556, 0.45, 0.5278, 0.45, 0.5278, 0.4, 0.5556, 0.75, 0.5556, 0.8, 0.5278, 0.8, 0.5278, 0.75, 0.5417, 0.0, 0.5556, 0.05, 0.5278, 0.05, 0.5556, 0.35, 0.5556, 0.4, 0.5278, 0.4, 0.5278, 0.35, 0.5556, 0.7, 0.5556, 0.75, 0.5278, 0.75, 0.5278, 0.7, 0.5556, 0.3, 0.5556, 0.35, 0.5278, 0.35, 0.5278, 0.3, 0.5556, 0.65, 0.5556, 0.7, 0.5278, 0.7, 0.5278, 0.65, 0.5556, 0.25, 0.5556, 0.3, 0.5278, 0.3, 0.5278, 0.25, 0.5556, 0.6, 0.5556, 0.65, 0.5278, 0.65, 0.5278, 0.6, 0.5556, 0.95, 0.5417, 1.0, 0.5278, 0.95, 0.5556, 0.2, 0.5556, 0.25, 0.5278, 0.25, 0.5278, 0.2, 0.5556, 0.55, 0.5556, 0.6, 0.5278, 0.6, 0.5278, 0.55, 0.5556, 0.9, 0.5556, 0.95, 0.5278, 0.95, 0.5278, 0.9, 0.5556, 0.15, 0.5556, 0.2, 0.5278, 0.2, 0.5278, 0.15, 0.5556, 0.5, 0.5556, 0.55, 0.5278, 0.55, 0.5278, 0.5, 0.5556, 0.85, 0.5556, 0.9, 0.5278, 0.9, 0.5278, 0.85, 0.5556, 0.1, 0.5556, 0.15, 0.5278, 0.15, 0.5278, 0.1, 0.5556, 0.45, 0.5556, 0.5, 0.5278, 0.5, 0.5278, 0.45, 0.5556, 0.8, 0.5556, 0.85, 0.5278, 0.85, 0.5278, 0.8, 0.5278, 0.25, 0.5278, 0.3, 0.5, 0.3, 0.5, 0.25, 0.5278, 0.6, 0.5278, 0.65, 0.5, 0.65, 0.5, 0.6, 0.5278, 0.95, 0.5139, 1.0, 0.5, 0.95, 0.5278, 0.2, 0.5278, 0.25, 0.5, 0.25, 0.5, 0.2, 0.5278, 0.55, 0.5278, 0.6, 0.5, 0.6, 0.5, 0.55, 0.5278, 0.9, 0.5278, 0.95, 0.5, 0.95, 0.5, 0.9, 0.5278, 0.15, 0.5278, 0.2, 0.5, 0.2, 0.5, 0.15, 0.5278, 0.5, 0.5278, 0.55, 0.5, 0.55, 0.5, 0.5, 0.5278, 0.85, 0.5278, 0.9, 0.5, 0.9, 0.5, 0.85, 0.5278, 0.1, 0.5278, 0.15, 0.5, 0.15, 0.5, 0.1, 0.5278, 0.45, 0.5278, 0.5, 0.5, 0.5, 0.5, 0.45, 0.5278, 0.8, 0.5278, 0.85, 0.5, 0.85, 0.5, 0.8, 0.5278, 0.05, 0.5278, 0.1, 0.5, 0.1, 0.5, 0.05, 0.5278, 0.4, 0.5278, 0.45, 0.5, 0.45, 0.5, 0.4, 0.5278, 0.75, 0.5278, 0.8, 0.5, 0.8, 0.5, 0.75, 0.5139, 0.0, 0.5278, 0.05, 0.5, 0.05, 0.5278, 0.35, 0.5278, 0.4, 0.5, 0.4, 0.5, 0.35, 0.5278, 0.7, 0.5278, 0.75, 0.5, 0.75, 0.5, 0.7, 0.5278, 0.3, 0.5278, 0.35, 0.5, 0.35, 0.5, 0.3, 0.5278, 0.65, 0.5278, 0.7, 0.5, 0.7, 0.5, 0.65, 0.5, 0.45, 0.5, 0.5, 0.4722, 0.5, 0.4722, 0.45, 0.5, 0.8, 0.5, 0.85, 0.4722, 0.85, 0.4722, 0.8, 0.5, 0.05, 0.5, 0.1, 0.4722, 0.1, 0.4722, 0.05, 0.5, 0.4, 0.5, 0.45, 0.4722, 0.45, 0.4722, 0.4, 0.5, 0.75, 0.5, 0.8, 0.4722, 0.8, 0.4722, 0.75, 0.4861, 0.0, 0.5, 0.05, 0.4722, 0.05, 0.5, 0.35, 0.5, 0.4, 0.4722, 0.4, 0.4722, 0.35, 0.5, 0.7, 0.5, 0.75, 0.4722, 0.75, 0.4722, 0.7, 0.5, 0.3, 0.5, 0.35, 0.4722, 0.35, 0.4722, 0.3, 0.5, 0.65, 0.5, 0.7, 0.4722, 0.7, 0.4722, 0.65, 0.5, 0.25, 0.5, 0.3, 0.4722, 0.3, 0.4722, 0.25, 0.5, 0.6, 0.5, 0.65, 0.4722, 0.65, 0.4722, 0.6, 0.5, 0.95, 0.4861, 1.0, 0.4722, 0.95, 0.5, 0.2, 0.5, 0.25, 0.4722, 0.25, 0.4722, 0.2, 0.5, 0.55, 0.5, 0.6, 0.4722, 0.6, 0.4722, 0.55, 0.5, 0.9, 0.5, 0.95, 0.4722, 0.95, 0.4722, 0.9, 0.5, 0.15, 0.5, 0.2, 0.4722, 0.2, 0.4722, 0.15, 0.5, 0.5, 0.5, 0.55, 0.4722, 0.55, 0.4722, 0.5, 0.5, 0.85, 0.5, 0.9, 0.4722, 0.9, 0.4722, 0.85, 0.5, 0.1, 0.5, 0.15, 0.4722, 0.15, 0.4722, 0.1, 0.4722, 0.65, 0.4722, 0.7, 0.4444, 0.7, 0.4444, 0.65, 0.4722, 0.25, 0.4722, 0.3, 0.4444, 0.3, 0.4444, 0.25, 0.4722, 0.6, 0.4722, 0.65, 0.4444, 0.65, 0.4444, 0.6, 0.4722, 0.95, 0.4583, 1.0, 0.4444, 0.95, 0.4722, 0.2, 0.4722, 0.25, 0.4444, 0.25, 0.4444, 0.2, 0.4722, 0.55, 0.4722, 0.6, 0.4444, 0.6, 0.4444, 0.55, 0.4722, 0.9, 0.4722, 0.95, 0.4444, 0.95, 0.4444, 0.9, 0.4722, 0.15, 0.4722, 0.2, 0.4444, 0.2, 0.4444, 0.15, 0.4722, 0.5, 0.4722, 0.55, 0.4444, 0.55, 0.4444, 0.5, 0.4722, 0.85, 0.4722, 0.9, 0.4444, 0.9, 0.4444, 0.85, 0.4722, 0.1, 0.4722, 0.15, 0.4444, 0.15, 0.4444, 0.1, 0.4722, 0.45, 0.4722, 0.5, 0.4444, 0.5, 0.4444, 0.45, 0.4722, 0.8, 0.4722, 0.85, 0.4444, 0.85, 0.4444, 0.8, 0.4722, 0.05, 0.4722, 0.1, 0.4444, 0.1, 0.4444, 0.05, 0.4722, 0.4, 0.4722, 0.45, 0.4444, 0.45, 0.4444, 0.4, 0.4722, 0.75, 0.4722, 0.8, 0.4444, 0.8, 0.4444, 0.75, 0.4583, 0.0, 0.4722, 0.05, 0.4444, 0.05, 0.4722, 0.35, 0.4722, 0.4, 0.4444, 0.4, 0.4444, 0.35, 0.4722, 0.7, 0.4722, 0.75, 0.4444, 0.75, 0.4444, 0.7, 0.4722, 0.3, 0.4722, 0.35, 0.4444, 0.35, 0.4444, 0.3, 0.4444, 0.85, 0.4444, 0.9, 0.4167, 0.9, 0.4167, 0.85, 0.4444, 0.1, 0.4444, 0.15, 0.4167, 0.15, 0.4167, 0.1, 0.4444, 0.45, 0.4444, 0.5, 0.4167, 0.5, 0.4167, 0.45, 0.4444, 0.8, 0.4444, 0.85, 0.4167, 0.85, 0.4167, 0.8, 0.4444, 0.05, 0.4444, 0.1, 0.4167, 0.1, 0.4167, 0.05, 0.4444, 0.4, 0.4444, 0.45, 0.4167, 0.45, 0.4167, 0.4, 0.4444, 0.75, 0.4444, 0.8, 0.4167, 0.8, 0.4167, 0.75, 0.4306, 0.0, 0.4444, 0.05, 0.4167, 0.05, 0.4444, 0.35, 0.4444, 0.4, 0.4167, 0.4, 0.4167, 0.35, 0.4444, 0.7, 0.4444, 0.75, 0.4167, 0.75, 0.4167, 0.7, 0.4444, 0.3, 0.4444, 0.35, 0.4167, 0.35, 0.4167, 0.3, 0.4444, 0.65, 0.4444, 0.7, 0.4167, 0.7, 0.4167, 0.65, 0.4444, 0.25, 0.4444, 0.3, 0.4167, 0.3, 0.4167, 0.25, 0.4444, 0.6, 0.4444, 0.65, 0.4167, 0.65, 0.4167, 0.6, 0.4444, 0.95, 0.4306, 1.0, 0.4167, 0.95, 0.4444, 0.2, 0.4444, 0.25, 0.4167, 0.25, 0.4167, 0.2, 0.4444, 0.55, 0.4444, 0.6, 0.4167, 0.6, 0.4167, 0.55, 0.4444, 0.9, 0.4444, 0.95, 0.4167, 0.95, 0.4167, 0.9, 0.4444, 0.15, 0.4444, 0.2, 0.4167, 0.2, 0.4167, 0.15, 0.4444, 0.5, 0.4444, 0.55, 0.4167, 0.55, 0.4167, 0.5, 0.4167, 0.3, 0.4167, 0.35, 0.3889, 0.35, 0.3889, 0.3, 0.4167, 0.65, 0.4167, 0.7, 0.3889, 0.7, 0.3889, 0.65, 0.4167, 0.25, 0.4167, 0.3, 0.3889, 0.3, 0.3889, 0.25, 0.4167, 0.6, 0.4167, 0.65, 0.3889, 0.65, 0.3889, 0.6, 0.4167, 0.95, 0.4028, 1.0, 0.3889, 0.95, 0.4167, 0.2, 0.4167, 0.25, 0.3889, 0.25, 0.3889, 0.2, 0.4167, 0.55, 0.4167, 0.6, 0.3889, 0.6, 0.3889, 0.55, 0.4167, 0.9, 0.4167, 0.95, 0.3889, 0.95, 0.3889, 0.9, 0.4167, 0.15, 0.4167, 0.2, 0.3889, 0.2, 0.3889, 0.15, 0.4167, 0.5, 0.4167, 0.55, 0.3889, 0.55, 0.3889, 0.5, 0.4167, 0.85, 0.4167, 0.9, 0.3889, 0.9, 0.3889, 0.85, 0.4167, 0.1, 0.4167, 0.15, 0.3889, 0.15, 0.3889, 0.1, 0.4167, 0.45, 0.4167, 0.5, 0.3889, 0.5, 0.3889, 0.45, 0.4167, 0.8, 0.4167, 0.85, 0.3889, 0.85, 0.3889, 0.8, 0.4167, 0.05, 0.4167, 0.1, 0.3889, 0.1, 0.3889, 0.05, 0.4167, 0.4, 0.4167, 0.45, 0.3889, 0.45, 0.3889, 0.4, 0.4167, 0.75, 0.4167, 0.8, 0.3889, 0.8, 0.3889, 0.75, 0.4028, 0.0, 0.4167, 0.05, 0.3889, 0.05, 0.4167, 0.35, 0.4167, 0.4, 0.3889, 0.4, 0.3889, 0.35, 0.4167, 0.7, 0.4167, 0.75, 0.3889, 0.75, 0.3889, 0.7, 0.3889, 0.5, 0.3889, 0.55, 0.3611, 0.55, 0.3611, 0.5, 0.3889, 0.85, 0.3889, 0.9, 0.3611, 0.9, 0.3611, 0.85, 0.3889, 0.1, 0.3889, 0.15, 0.3611, 0.15, 0.3611, 0.1, 0.3889, 0.45, 0.3889, 0.5, 0.3611, 0.5, 0.3611, 0.45, 0.3889, 0.8, 0.3889, 0.85, 0.3611, 0.85, 0.3611, 0.8, 0.3889, 0.05, 0.3889, 0.1, 0.3611, 0.1, 0.3611, 0.05, 0.3889, 0.4, 0.3889, 0.45, 0.3611, 0.45, 0.3611, 0.4, 0.3889, 0.75, 0.3889, 0.8, 0.3611, 0.8, 0.3611, 0.75, 0.375, 0.0, 0.3889, 0.05, 0.3611, 0.05, 0.3889, 0.35, 0.3889, 0.4, 0.3611, 0.4, 0.3611, 0.35, 0.3889, 0.7, 0.3889, 0.75, 0.3611, 0.75, 0.3611, 0.7, 0.3889, 0.3, 0.3889, 0.35, 0.3611, 0.35, 0.3611, 0.3, 0.3889, 0.65, 0.3889, 0.7, 0.3611, 0.7, 0.3611, 0.65, 0.3889, 0.25, 0.3889, 0.3, 0.3611, 0.3, 0.3611, 0.25, 0.3889, 0.6, 0.3889, 0.65, 0.3611, 0.65, 0.3611, 0.6, 0.3889, 0.95, 0.375, 1.0, 0.3611, 0.95, 0.3889, 0.2, 0.3889, 0.25, 0.3611, 0.25, 0.3611, 0.2, 0.3889, 0.55, 0.3889, 0.6, 0.3611, 0.6, 0.3611, 0.55, 0.3889, 0.9, 0.3889, 0.95, 0.3611, 0.95, 0.3611, 0.9, 0.3889, 0.15, 0.3889, 0.2, 0.3611, 0.2, 0.3611, 0.15, 0.3611, 0.7, 0.3611, 0.75, 0.3333, 0.75, 0.3333, 0.7, 0.3611, 0.3, 0.3611, 0.35, 0.3333, 0.35, 0.3333, 0.3, 0.3611, 0.65, 0.3611, 0.7, 0.3333, 0.7, 0.3333, 0.65, 0.3611, 0.25, 0.3611, 0.3, 0.3333, 0.3, 0.3333, 0.25, 0.3611, 0.6, 0.3611, 0.65, 0.3333, 0.65, 0.3333, 0.6, 0.3611, 0.95, 0.3472, 1.0, 0.3333, 0.95, 0.3611, 0.2, 0.3611, 0.25, 0.3333, 0.25, 0.3333, 0.2, 0.3611, 0.55, 0.3611, 0.6, 0.3333, 0.6, 0.3333, 0.55, 0.3611, 0.9, 0.3611, 0.95, 0.3333, 0.95, 0.3333, 0.9, 0.3611, 0.15, 0.3611, 0.2, 0.3333, 0.2, 0.3333, 0.15, 0.3611, 0.5, 0.3611, 0.55, 0.3333, 0.55, 0.3333, 0.5, 0.3611, 0.85, 0.3611, 0.9, 0.3333, 0.9, 0.3333, 0.85, 0.3611, 0.1, 0.3611, 0.15, 0.3333, 0.15, 0.3333, 0.1, 0.3611, 0.45, 0.3611, 0.5, 0.3333, 0.5, 0.3333, 0.45, 0.3611, 0.8, 0.3611, 0.85, 0.3333, 0.85, 0.3333, 0.8, 0.3611, 0.05, 0.3611, 0.1, 0.3333, 0.1, 0.3333, 0.05, 0.3611, 0.4, 0.3611, 0.45, 0.3333, 0.45, 0.3333, 0.4, 0.3611, 0.75, 0.3611, 0.8, 0.3333, 0.8, 0.3333, 0.75, 0.3472, 0.0, 0.3611, 0.05, 0.3333, 0.05, 0.3611, 0.35, 0.3611, 0.4, 0.3333, 0.4, 0.3333, 0.35, 0.3333, 0.9, 0.3333, 0.95, 0.3056, 0.95, 0.3056, 0.9, 0.3333, 0.15, 0.3333, 0.2, 0.3056, 0.2, 0.3056, 0.15, 0.3333, 0.5, 0.3333, 0.55, 0.3056, 0.55, 0.3056, 0.5, 0.3333, 0.85, 0.3333, 0.9, 0.3056, 0.9, 0.3056, 0.85, 0.3333, 0.1, 0.3333, 0.15, 0.3056, 0.15, 0.3056, 0.1, 0.3333, 0.45, 0.3333, 0.5, 0.3056, 0.5, 0.3056, 0.45, 0.3333, 0.8, 0.3333, 0.85, 0.3056, 0.85, 0.3056, 0.8, 0.3333, 0.05, 0.3333, 0.1, 0.3056, 0.1, 0.3056, 0.05, 0.3333, 0.4, 0.3333, 0.45, 0.3056, 0.45, 0.3056, 0.4, 0.3333, 0.75, 0.3333, 0.8, 0.3056, 0.8, 0.3056, 0.75, 0.3194, 0.0, 0.3333, 0.05, 0.3056, 0.05, 0.3333, 0.35, 0.3333, 0.4, 0.3056, 0.4, 0.3056, 0.35, 0.3333, 0.7, 0.3333, 0.75, 0.3056, 0.75, 0.3056, 0.7, 0.3333, 0.3, 0.3333, 0.35, 0.3056, 0.35, 0.3056, 0.3, 0.3333, 0.65, 0.3333, 0.7, 0.3056, 0.7, 0.3056, 0.65, 0.3333, 0.25, 0.3333, 0.3, 0.3056, 0.3, 0.3056, 0.25, 0.3333, 0.6, 0.3333, 0.65, 0.3056, 0.65, 0.3056, 0.6, 0.3333, 0.95, 0.3194, 1.0, 0.3056, 0.95, 0.3333, 0.2, 0.3333, 0.25, 0.3056, 0.25, 0.3056, 0.2, 0.3333, 0.55, 0.3333, 0.6, 0.3056, 0.6, 0.3056, 0.55, 0.2917, 0.0, 0.3056, 0.05, 0.2778, 0.05, 0.3056, 0.35, 0.3056, 0.4, 0.2778, 0.4, 0.2778, 0.35, 0.3056, 0.7, 0.3056, 0.75, 0.2778, 0.75, 0.2778, 0.7, 0.3056, 0.3, 0.3056, 0.35, 0.2778, 0.35, 0.2778, 0.3, 0.3056, 0.65, 0.3056, 0.7, 0.2778, 0.7, 0.2778, 0.65, 0.3056, 0.25, 0.3056, 0.3, 0.2778, 0.3, 0.2778, 0.25, 0.3056, 0.6, 0.3056, 0.65, 0.2778, 0.65, 0.2778, 0.6, 0.3056, 0.95, 0.2917, 1.0, 0.2778, 0.95, 0.3056, 0.2, 0.3056, 0.25, 0.2778, 0.25, 0.2778, 0.2, 0.3056, 0.55, 0.3056, 0.6, 0.2778, 0.6, 0.2778, 0.55, 0.3056, 0.9, 0.3056, 0.95, 0.2778, 0.95, 0.2778, 0.9, 0.3056, 0.15, 0.3056, 0.2, 0.2778, 0.2, 0.2778, 0.15, 0.3056, 0.5, 0.3056, 0.55, 0.2778, 0.55, 0.2778, 0.5, 0.3056, 0.85, 0.3056, 0.9, 0.2778, 0.9, 0.2778, 0.85, 0.3056, 0.1, 0.3056, 0.15, 0.2778, 0.15, 0.2778, 0.1, 0.3056, 0.45, 0.3056, 0.5, 0.2778, 0.5, 0.2778, 0.45, 0.3056, 0.8, 0.3056, 0.85, 0.2778, 0.85, 0.2778, 0.8, 0.3056, 0.05, 0.3056, 0.1, 0.2778, 0.1, 0.2778, 0.05, 0.3056, 0.4, 0.3056, 0.45, 0.2778, 0.45, 0.2778, 0.4, 0.3056, 0.75, 0.3056, 0.8, 0.2778, 0.8, 0.2778, 0.75, 0.2778, 0.2, 0.2778, 0.25, 0.25, 0.25, 0.25, 0.2, 0.2778, 0.55, 0.2778, 0.6, 0.25, 0.6, 0.25, 0.55, 0.2778, 0.9, 0.2778, 0.95, 0.25, 0.95, 0.25, 0.9, 0.2778, 0.15, 0.2778, 0.2, 0.25, 0.2, 0.25, 0.15, 0.2778, 0.5, 0.2778, 0.55, 0.25, 0.55, 0.25, 0.5, 0.2778, 0.85, 0.2778, 0.9, 0.25, 0.9, 0.25, 0.85, 0.2778, 0.1, 0.2778, 0.15, 0.25, 0.15, 0.25, 0.1, 0.2778, 0.45, 0.2778, 0.5, 0.25, 0.5, 0.25, 0.45, 0.2778, 0.8, 0.2778, 0.85, 0.25, 0.85, 0.25, 0.8, 0.2778, 0.05, 0.2778, 0.1, 0.25, 0.1, 0.25, 0.05, 0.2778, 0.4, 0.2778, 0.45, 0.25, 0.45, 0.25, 0.4, 0.2778, 0.75, 0.2778, 0.8, 0.25, 0.8, 0.25, 0.75, 0.2639, 0.0, 0.2778, 0.05, 0.25, 0.05, 0.2778, 0.35, 0.2778, 0.4, 0.25, 0.4, 0.25, 0.35, 0.2778, 0.7, 0.2778, 0.75, 0.25, 0.75, 0.25, 0.7, 0.2778, 0.3, 0.2778, 0.35, 0.25, 0.35, 0.25, 0.3, 0.2778, 0.65, 0.2778, 0.7, 0.25, 0.7, 0.25, 0.65, 0.2778, 0.25, 0.2778, 0.3, 0.25, 0.3, 0.25, 0.25, 0.2778, 0.6, 0.2778, 0.65, 0.25, 0.65, 0.25, 0.6, 0.2778, 0.95, 0.2639, 1.0, 0.25, 0.95, 0.25, 0.4, 0.25, 0.45, 0.2222, 0.45, 0.2222, 0.4, 0.25, 0.75, 0.25, 0.8, 0.2222, 0.8, 0.2222, 0.75, 0.2361, 0.0, 0.25, 0.05, 0.2222, 0.05, 0.25, 0.35, 0.25, 0.4, 0.2222, 0.4, 0.2222, 0.35, 0.25, 0.7, 0.25, 0.75, 0.2222, 0.75, 0.2222, 0.7, 0.25, 0.3, 0.25, 0.35, 0.2222, 0.35, 0.2222, 0.3, 0.25, 0.65, 0.25, 0.7, 0.2222, 0.7, 0.2222, 0.65, 0.25, 0.25, 0.25, 0.3, 0.2222, 0.3, 0.2222, 0.25, 0.25, 0.6, 0.25, 0.65, 0.2222, 0.65, 0.2222, 0.6, 0.25, 0.95, 0.2361, 1.0, 0.2222, 0.95, 0.25, 0.2, 0.25, 0.25, 0.2222, 0.25, 0.2222, 0.2, 0.25, 0.55, 0.25, 0.6, 0.2222, 0.6, 0.2222, 0.55, 0.25, 0.9, 0.25, 0.95, 0.2222, 0.95, 0.2222, 0.9, 0.25, 0.15, 0.25, 0.2, 0.2222, 0.2, 0.2222, 0.15, 0.25, 0.5, 0.25, 0.55, 0.2222, 0.55, 0.2222, 0.5, 0.25, 0.85, 0.25, 0.9, 0.2222, 0.9, 0.2222, 0.85, 0.25, 0.1, 0.25, 0.15, 0.2222, 0.15, 0.2222, 0.1, 0.25, 0.45, 0.25, 0.5, 0.2222, 0.5, 0.2222, 0.45, 0.25, 0.8, 0.25, 0.85, 0.2222, 0.85, 0.2222, 0.8, 0.25, 0.05, 0.25, 0.1, 0.2222, 0.1, 0.2222, 0.05, 0.2222, 0.6, 0.2222, 0.65, 0.1944, 0.65, 0.1944, 0.6, 0.2222, 0.95, 0.2083, 1.0, 0.1944, 0.95, 0.2222, 0.2, 0.2222, 0.25, 0.1944, 0.25, 0.1944, 0.2, 0.2222, 0.55, 0.2222, 0.6, 0.1944, 0.6, 0.1944, 0.55, 0.2222, 0.9, 0.2222, 0.95, 0.1944, 0.95, 0.1944, 0.9, 0.2222, 0.15, 0.2222, 0.2, 0.1944, 0.2, 0.1944, 0.15, 0.2222, 0.5, 0.2222, 0.55, 0.1944, 0.55, 0.1944, 0.5, 0.2222, 0.85, 0.2222, 0.9, 0.1944, 0.9, 0.1944, 0.85, 0.2222, 0.1, 0.2222, 0.15, 0.1944, 0.15, 0.1944, 0.1, 0.2222, 0.45, 0.2222, 0.5, 0.1944, 0.5, 0.1944, 0.45, 0.2222, 0.8, 0.2222, 0.85, 0.1944, 0.85, 0.1944, 0.8, 0.2222, 0.05, 0.2222, 0.1, 0.1944, 0.1, 0.1944, 0.05, 0.2222, 0.4, 0.2222, 0.45, 0.1944, 0.45, 0.1944, 0.4, 0.2222, 0.75, 0.2222, 0.8, 0.1944, 0.8, 0.1944, 0.75, 0.2083, 0.0, 0.2222, 0.05, 0.1944, 0.05, 0.2222, 0.35, 0.2222, 0.4, 0.1944, 0.4, 0.1944, 0.35, 0.2222, 0.7, 0.2222, 0.75, 0.1944, 0.75, 0.1944, 0.7, 0.2222, 0.3, 0.2222, 0.35, 0.1944, 0.35, 0.1944, 0.3, 0.2222, 0.65, 0.2222, 0.7, 0.1944, 0.7, 0.1944, 0.65, 0.2222, 0.25, 0.2222, 0.3, 0.1944, 0.3, 0.1944, 0.25, 0.1944, 0.8, 0.1944, 0.85, 0.1667, 0.85, 0.1667, 0.8, 0.1944, 0.05, 0.1944, 0.1, 0.1667, 0.1, 0.1667, 0.05, 0.1944, 0.4, 0.1944, 0.45, 0.1667, 0.45, 0.1667, 0.4, 0.1944, 0.75, 0.1944, 0.8, 0.1667, 0.8, 0.1667, 0.75, 0.1806, 0.0, 0.1944, 0.05, 0.1667, 0.05, 0.1944, 0.35, 0.1944, 0.4, 0.1667, 0.4, 0.1667, 0.35, 0.1944, 0.7, 0.1944, 0.75, 0.1667, 0.75, 0.1667, 0.7, 0.1944, 0.3, 0.1944, 0.35, 0.1667, 0.35, 0.1667, 0.3, 0.1944, 0.65, 0.1944, 0.7, 0.1667, 0.7, 0.1667, 0.65, 0.1944, 0.25, 0.1944, 0.3, 0.1667, 0.3, 0.1667, 0.25, 0.1944, 0.6, 0.1944, 0.65, 0.1667, 0.65, 0.1667, 0.6, 0.1944, 0.95, 0.1806, 1.0, 0.1667, 0.95, 0.1944, 0.2, 0.1944, 0.25, 0.1667, 0.25, 0.1667, 0.2, 0.1944, 0.55, 0.1944, 0.6, 0.1667, 0.6, 0.1667, 0.55, 0.1944, 0.9, 0.1944, 0.95, 0.1667, 0.95, 0.1667, 0.9, 0.1944, 0.15, 0.1944, 0.2, 0.1667, 0.2, 0.1667, 0.15, 0.1944, 0.5, 0.1944, 0.55, 0.1667, 0.55, 0.1667, 0.5, 0.1944, 0.85, 0.1944, 0.9, 0.1667, 0.9, 0.1667, 0.85, 0.1944, 0.1, 0.1944, 0.15, 0.1667, 0.15, 0.1667, 0.1, 0.1944, 0.45, 0.1944, 0.5, 0.1667, 0.5, 0.1667, 0.45, 0.1667, 0.25, 0.1667, 0.3, 0.1389, 0.3, 0.1389, 0.25, 0.1667, 0.6, 0.1667, 0.65, 0.1389, 0.65, 0.1389, 0.6, 0.1667, 0.95, 0.1528, 1.0, 0.1389, 0.95, 0.1667, 0.2, 0.1667, 0.25, 0.1389, 0.25, 0.1389, 0.2, 0.1667, 0.55, 0.1667, 0.6, 0.1389, 0.6, 0.1389, 0.55, 0.1667, 0.9, 0.1667, 0.95, 0.1389, 0.95, 0.1389, 0.9, 0.1667, 0.15, 0.1667, 0.2, 0.1389, 0.2, 0.1389, 0.15, 0.1667, 0.5, 0.1667, 0.55, 0.1389, 0.55, 0.1389, 0.5, 0.1667, 0.85, 0.1667, 0.9, 0.1389, 0.9, 0.1389, 0.85, 0.1667, 0.1, 0.1667, 0.15, 0.1389, 0.15, 0.1389, 0.1, 0.1667, 0.45, 0.1667, 0.5, 0.1389, 0.5, 0.1389, 0.45, 0.1667, 0.8, 0.1667, 0.85, 0.1389, 0.85, 0.1389, 0.8, 0.1667, 0.05, 0.1667, 0.1, 0.1389, 0.1, 0.1389, 0.05, 0.1667, 0.4, 0.1667, 0.45, 0.1389, 0.45, 0.1389, 0.4, 0.1667, 0.75, 0.1667, 0.8, 0.1389, 0.8, 0.1389, 0.75, 0.1528, 0.0, 0.1667, 0.05, 0.1389, 0.05, 0.1667, 0.35, 0.1667, 0.4, 0.1389, 0.4, 0.1389, 0.35, 0.1667, 0.7, 0.1667, 0.75, 0.1389, 0.75, 0.1389, 0.7, 0.1667, 0.3, 0.1667, 0.35, 0.1389, 0.35, 0.1389, 0.3, 0.1667, 0.65, 0.1667, 0.7, 0.1389, 0.7, 0.1389, 0.65, 0.1389, 0.45, 0.1389, 0.5, 0.1111, 0.5, 0.1111, 0.45, 0.1389, 0.8, 0.1389, 0.85, 0.1111, 0.85, 0.1111, 0.8, 0.1389, 0.05, 0.1389, 0.1, 0.1111, 0.1, 0.1111, 0.05, 0.1389, 0.4, 0.1389, 0.45, 0.1111, 0.45, 0.1111, 0.4, 0.1389, 0.75, 0.1389, 0.8, 0.1111, 0.8, 0.1111, 0.75, 0.125, 0.0, 0.1389, 0.05, 0.1111, 0.05, 0.1389, 0.35, 0.1389, 0.4, 0.1111, 0.4, 0.1111, 0.35, 0.1389, 0.7, 0.1389, 0.75, 0.1111, 0.75, 0.1111, 0.7, 0.1389, 0.3, 0.1389, 0.35, 0.1111, 0.35, 0.1111, 0.3, 0.1389, 0.65, 0.1389, 0.7, 0.1111, 0.7, 0.1111, 0.65, 0.1389, 0.25, 0.1389, 0.3, 0.1111, 0.3, 0.1111, 0.25, 0.1389, 0.6, 0.1389, 0.65, 0.1111, 0.65, 0.1111, 0.6, 0.1389, 0.95, 0.125, 1.0, 0.1111, 0.95, 0.1389, 0.2, 0.1389, 0.25, 0.1111, 0.25, 0.1111, 0.2, 0.1389, 0.55, 0.1389, 0.6, 0.1111, 0.6, 0.1111, 0.55, 0.1389, 0.9, 0.1389, 0.95, 0.1111, 0.95, 0.1111, 0.9, 0.1389, 0.15, 0.1389, 0.2, 0.1111, 0.2, 0.1111, 0.15, 0.1389, 0.5, 0.1389, 0.55, 0.1111, 0.55, 0.1111, 0.5, 0.1389, 0.85, 0.1389, 0.9, 0.1111, 0.9, 0.1111, 0.85, 0.1389, 0.1, 0.1389, 0.15, 0.1111, 0.15, 0.1111, 0.1, 0.1111, 0.65, 0.1111, 0.7, 0.08333, 0.7, 0.08333, 0.65, 0.1111, 0.25, 0.1111, 0.3, 0.08333, 0.3, 0.08333, 0.25, 0.1111, 0.6, 0.1111, 0.65, 0.08333, 0.65, 0.08333, 0.6, 0.1111, 0.95, 0.09722, 1.0, 0.08333, 0.95, 0.1111, 0.2, 0.1111, 0.25, 0.08333, 0.25, 0.08333, 0.2, 0.1111, 0.55, 0.1111, 0.6, 0.08333, 0.6, 0.08333, 0.55, 0.1111, 0.9, 0.1111, 0.95, 0.08333, 0.95, 0.08333, 0.9, 0.1111, 0.15, 0.1111, 0.2, 0.08333, 0.2, 0.08333, 0.15, 0.1111, 0.5, 0.1111, 0.55, 0.08333, 0.55, 0.08333, 0.5, 0.1111, 0.85, 0.1111, 0.9, 0.08333, 0.9, 0.08333, 0.85, 0.1111, 0.1, 0.1111, 0.15, 0.08333, 0.15, 0.08333, 0.1, 0.1111, 0.45, 0.1111, 0.5, 0.08333, 0.5, 0.08333, 0.45, 0.1111, 0.8, 0.1111, 0.85, 0.08333, 0.85, 0.08333, 0.8, 0.1111, 0.05, 0.1111, 0.1, 0.08333, 0.1, 0.08333, 0.05, 0.1111, 0.4, 0.1111, 0.45, 0.08333, 0.45, 0.08333, 0.4, 0.1111, 0.75, 0.1111, 0.8, 0.08333, 0.8, 0.08333, 0.75, 0.09722, 0.0, 0.1111, 0.05, 0.08333, 0.05, 0.1111, 0.35, 0.1111, 0.4, 0.08333, 0.4, 0.08333, 0.35, 0.1111, 0.7, 0.1111, 0.75, 0.08333, 0.75, 0.08333, 0.7, 0.1111, 0.3, 0.1111, 0.35, 0.08333, 0.35, 0.08333, 0.3, 0.08333, 0.85, 0.08333, 0.9, 0.05556, 0.9, 0.05556, 0.85, 0.08333, 0.1, 0.08333, 0.15, 0.05556, 0.15, 0.05556, 0.1, 0.08333, 0.45, 0.08333, 0.5, 0.05556, 0.5, 0.05556, 0.45, 0.08333, 0.8, 0.08333, 0.85, 0.05556, 0.85, 0.05556, 0.8, 0.08333, 0.05, 0.08333, 0.1, 0.05556, 0.1, 0.05556, 0.05, 0.08333, 0.4, 0.08333, 0.45, 0.05556, 0.45, 0.05556, 0.4, 0.08333, 0.75, 0.08333, 0.8, 0.05556, 0.8, 0.05556, 0.75, 0.06945, 0.0, 0.08333, 0.05, 0.05556, 0.05, 0.08333, 0.35, 0.08333, 0.4, 0.05556, 0.4, 0.05556, 0.35, 0.08333, 0.7, 0.08333, 0.75, 0.05556, 0.75, 0.05556, 0.7, 0.08333, 0.3, 0.08333, 0.35, 0.05556, 0.35, 0.05556, 0.3, 0.08333, 0.65, 0.08333, 0.7, 0.05556, 0.7, 0.05556, 0.65, 0.08333, 0.25, 0.08333, 0.3, 0.05556, 0.3, 0.05556, 0.25, 0.08333, 0.6, 0.08333, 0.65, 0.05556, 0.65, 0.05556, 0.6, 0.08333, 0.95, 0.06945, 1.0, 0.05556, 0.95, 0.08333, 0.2, 0.08333, 0.25, 0.05556, 0.25, 0.05556, 0.2, 0.08333, 0.55, 0.08333, 0.6, 0.05556, 0.6, 0.05556, 0.55, 0.08333, 0.9, 0.08333, 0.95, 0.05556, 0.95, 0.05556, 0.9, 0.08333, 0.15, 0.08333, 0.2, 0.05556, 0.2, 0.05556, 0.15, 0.08333, 0.5, 0.08333, 0.55, 0.05556, 0.55, 0.05556, 0.5, 0.05556, 0.3, 0.05556, 0.35, 0.02778, 0.35, 0.02778, 0.3, 0.05556, 0.65, 0.05556, 0.7, 0.02778, 0.7, 0.02778, 0.65, 0.05556, 0.25, 0.05556, 0.3, 0.02778, 0.3, 0.02778, 0.25, 0.05556, 0.6, 0.05556, 0.65, 0.02778, 0.65, 0.02778, 0.6, 0.05556, 0.95, 0.04167, 1.0, 0.02778, 0.95, 0.05556, 0.2, 0.05556, 0.25, 0.02778, 0.25, 0.02778, 0.2, 0.05556, 0.55, 0.05556, 0.6, 0.02778, 0.6, 0.02778, 0.55, 0.05556, 0.9, 0.05556, 0.95, 0.02778, 0.95, 0.02778, 0.9, 0.05556, 0.15, 0.05556, 0.2, 0.02778, 0.2, 0.02778, 0.15, 0.05556, 0.5, 0.05556, 0.55, 0.02778, 0.55, 0.02778, 0.5, 0.05556, 0.85, 0.05556, 0.9, 0.02778, 0.9, 0.02778, 0.85, 0.05556, 0.1, 0.05556, 0.15, 0.02778, 0.15, 0.02778, 0.1, 0.05556, 0.45, 0.05556, 0.5, 0.02778, 0.5, 0.02778, 0.45, 0.05556, 0.8, 0.05556, 0.85, 0.02778, 0.85, 0.02778, 0.8, 0.05556, 0.05, 0.05556, 0.1, 0.02778, 0.1, 0.02778, 0.05, 0.05556, 0.4, 0.05556, 0.45, 0.02778, 0.45, 0.02778, 0.4, 0.05556, 0.75, 0.05556, 0.8, 0.02778, 0.8, 0.02778, 0.75, 0.04167, 0.0, 0.05556, 0.05, 0.02778, 0.05, 0.05556, 0.35, 0.05556, 0.4, 0.02778, 0.4, 0.02778, 0.35, 0.05556, 0.7, 0.05556, 0.75, 0.02778, 0.75, 0.02778, 0.7, 0.02778, 0.15, 0.02778, 0.2, 1.192e-07, 0.2, 1.49e-07, 0.15, 0.02778, 0.5, 0.02778, 0.55, 0.0, 0.55, 0.0, 0.5, 0.02778, 0.85, 0.02778, 0.9, 2.98e-07, 0.9, 1.49e-07, 0.85, 0.02778, 0.1, 0.02778, 0.15, 1.49e-07, 0.15, 2.98e-07, 0.1, 0.02778, 0.45, 0.02778, 0.5, 0.0, 0.5, 0.0, 0.45, 0.02778, 0.8, 0.02778, 0.85, 1.49e-07, 0.85, 1.192e-07, 0.8, 0.02778, 0.05, 0.02778, 0.1, 2.98e-07, 0.1, 6.855e-07, 0.05, 0.02778, 0.4, 0.02778, 0.45, 0.0, 0.45, 2.98e-08, 0.4, 0.02778, 0.75, 0.02778, 0.8, 1.192e-07, 0.8, 5.96e-08, 0.75, 0.01389, 0.0, 0.02778, 0.05, 6.855e-07, 0.05, 0.02778, 0.35, 0.02778, 0.4, 2.98e-08, 0.4, 2.98e-08, 0.35, 0.02778, 0.7, 0.02778, 0.75, 5.96e-08, 0.75, 2.98e-08, 0.7, 0.02778, 0.3, 0.02778, 0.35, 2.98e-08, 0.35, 2.98e-08, 0.3, 0.02778, 0.65, 0.02778, 0.7, 2.98e-08, 0.7, 2.98e-08, 0.65, 0.02778, 0.25, 0.02778, 0.3, 2.98e-08, 0.3, 2.98e-08, 0.25, 0.02778, 0.6, 0.02778, 0.65, 2.98e-08, 0.65, 2.98e-08, 0.6, 0.02778, 0.95, 0.01389, 1.0, 6.855e-07, 0.95, 0.02778, 0.2, 0.02778, 0.25, 2.98e-08, 0.25, 1.192e-07, 0.2, 0.02778, 0.55, 0.02778, 0.6, 2.98e-08, 0.6, 0.0, 0.55, 0.02778, 0.9, 0.02778, 0.95, 6.855e-07, 0.95, 2.98e-07, 0.9, 1.0, 0.35, 1.0, 0.4, 0.9722, 0.4, 0.9722, 0.35, 1.0, 0.7, 1.0, 0.75, 0.9722, 0.75, 0.9722, 0.7, 1.0, 0.3, 1.0, 0.35, 0.9722, 0.35, 0.9722, 0.3, 1.0, 0.65, 1.0, 0.7, 0.9722, 0.7, 0.9722, 0.65, 1.0, 0.25, 1.0, 0.3, 0.9722, 0.3, 0.9722, 0.25, 1.0, 0.6, 1.0, 0.65, 0.9722, 0.65, 0.9722, 0.6, 1.0, 0.95, 0.9861, 1.0, 0.9722, 0.95, 1.0, 0.2, 1.0, 0.25, 0.9722, 0.25, 0.9722, 0.2, 1.0, 0.55, 1.0, 0.6, 0.9722, 0.6, 0.9722, 0.55, 1.0, 0.9, 1.0, 0.95, 0.9722, 0.95, 0.9722, 0.9, 1.0, 0.15, 1.0, 0.2, 0.9722, 0.2, 0.9722, 0.15, 1.0, 0.5, 1.0, 0.55, 0.9722, 0.55, 0.9722, 0.5, 1.0, 0.85, 1.0, 0.9, 0.9722, 0.9, 0.9722, 0.85, 1.0, 0.1, 1.0, 0.15, 0.9722, 0.15, 0.9722, 0.1, 1.0, 0.45, 1.0, 0.5, 0.9722, 0.5, 0.9722, 0.45, 1.0, 0.8, 1.0, 0.85, 0.9722, 0.85, 0.9722, 0.8, 1.0, 0.05, 1.0, 0.1, 0.9722, 0.1, 0.9722, 0.05, 1.0, 0.4, 1.0, 0.45, 0.9722, 0.45, 0.9722, 0.4, 1.0, 0.75, 1.0, 0.8, 0.9722, 0.8, 0.9722, 0.75, 0.9861, 0.0, 1.0, 0.05, 0.9722, 0.05, 0.9722, 0.55, 0.9722, 0.6, 0.9444, 0.6, 0.9444, 0.55, 0.9722, 0.9, 0.9722, 0.95, 0.9444, 0.95, 0.9444, 0.9, 0.9722, 0.15, 0.9722, 0.2, 0.9444, 0.2, 0.9444, 0.15, 0.9722, 0.5, 0.9722, 0.55, 0.9444, 0.55, 0.9444, 0.5, 0.9722, 0.85, 0.9722, 0.9, 0.9444, 0.9, 0.9444, 0.85, 0.9722, 0.1, 0.9722, 0.15, 0.9444, 0.15, 0.9444, 0.1, 0.9722, 0.45, 0.9722, 0.5, 0.9444, 0.5, 0.9444, 0.45, 0.9722, 0.8, 0.9722, 0.85, 0.9444, 0.85, 0.9444, 0.8, 0.9722, 0.05, 0.9722, 0.1, 0.9444, 0.1, 0.9444, 0.05, 0.9722, 0.4, 0.9722, 0.45, 0.9444, 0.45, 0.9444, 0.4, 0.9722, 0.75, 0.9722, 0.8, 0.9444, 0.8, 0.9444, 0.75, 0.9583, 0.0, 0.9722, 0.05, 0.9444, 0.05, 0.9722, 0.35, 0.9722, 0.4, 0.9444, 0.4, 0.9444, 0.35, 0.9722, 0.7, 0.9722, 0.75, 0.9444, 0.75, 0.9444, 0.7, 0.9722, 0.3, 0.9722, 0.35, 0.9444, 0.35, 0.9444, 0.3, 0.9722, 0.65, 0.9722, 0.7, 0.9444, 0.7, 0.9444, 0.65, 0.9722, 0.25, 0.9722, 0.3, 0.9444, 0.3, 0.9444, 0.25, 0.9722, 0.6, 0.9722, 0.65, 0.9444, 0.65, 0.9444, 0.6, 0.9722, 0.95, 0.9583, 1.0, 0.9444, 0.95, 0.9722, 0.2, 0.9722, 0.25, 0.9444, 0.25, 0.9444, 0.2, 0.9444, 0.75, 0.9444, 0.8, 0.9167, 0.8, 0.9167, 0.75, 0.9306, 0.0, 0.9444, 0.05, 0.9167, 0.05, 0.9444, 0.35, 0.9444, 0.4, 0.9167, 0.4, 0.9167, 0.35, 0.9444, 0.7, 0.9444, 0.75, 0.9167, 0.75, 0.9167, 0.7, 0.9444, 0.3, 0.9444, 0.35, 0.9167, 0.35, 0.9167, 0.3, 0.9444, 0.65, 0.9444, 0.7, 0.9167, 0.7, 0.9167, 0.65, 0.9444, 0.25, 0.9444, 0.3, 0.9167, 0.3, 0.9167, 0.25, 0.9444, 0.6, 0.9444, 0.65, 0.9167, 0.65, 0.9167, 0.6, 0.9444, 0.95, 0.9306, 1.0, 0.9167, 0.95, 0.9444, 0.2, 0.9444, 0.25, 0.9167, 0.25, 0.9167, 0.2, 0.9444, 0.55, 0.9444, 0.6, 0.9167, 0.6, 0.9167, 0.55, 0.9444, 0.9, 0.9444, 0.95, 0.9167, 0.95, 0.9167, 0.9, 0.9444, 0.15, 0.9444, 0.2, 0.9167, 0.2, 0.9167, 0.15, 0.9444, 0.5, 0.9444, 0.55, 0.9167, 0.55, 0.9167, 0.5, 0.9444, 0.85, 0.9444, 0.9, 0.9167, 0.9, 0.9167, 0.85, 0.9444, 0.1, 0.9444, 0.15, 0.9167, 0.15, 0.9167, 0.1, 0.9444, 0.45, 0.9444, 0.5, 0.9167, 0.5, 0.9167, 0.45, 0.9444, 0.8, 0.9444, 0.85, 0.9167, 0.85, 0.9167, 0.8, 0.9444, 0.05, 0.9444, 0.1, 0.9167, 0.1, 0.9167, 0.05, 0.9444, 0.4, 0.9444, 0.45, 0.9167, 0.45, 0.9167, 0.4, 0.9167, 0.95, 0.9028, 1.0, 0.8889, 0.95, 0.9167, 0.2, 0.9167, 0.25, 0.8889, 0.25, 0.8889, 0.2, 0.9167, 0.55, 0.9167, 0.6, 0.8889, 0.6, 0.8889, 0.55, 0.9167, 0.9, 0.9167, 0.95, 0.8889, 0.95, 0.8889, 0.9, 0.9167, 0.15, 0.9167, 0.2, 0.8889, 0.2, 0.8889, 0.15, 0.9167, 0.5, 0.9167, 0.55, 0.8889, 0.55, 0.8889, 0.5, 0.9167, 0.85, 0.9167, 0.9, 0.8889, 0.9, 0.8889, 0.85, 0.9167, 0.1, 0.9167, 0.15, 0.8889, 0.15, 0.8889, 0.1, 0.9167, 0.45, 0.9167, 0.5, 0.8889, 0.5, 0.8889, 0.45, 0.9167, 0.8, 0.9167, 0.85, 0.8889, 0.85, 0.8889, 0.8, 0.9167, 0.05, 0.9167, 0.1, 0.8889, 0.1, 0.8889, 0.05, 0.9167, 0.4, 0.9167, 0.45, 0.8889, 0.45, 0.8889, 0.4, 0.9167, 0.75, 0.9167, 0.8, 0.8889, 0.8, 0.8889, 0.75, 0.9028, 0.0, 0.9167, 0.05, 0.8889, 0.05, 0.9167, 0.35, 0.9167, 0.4, 0.8889, 0.4, 0.8889, 0.35, 0.9167, 0.7, 0.9167, 0.75, 0.8889, 0.75, 0.8889, 0.7, 0.9167, 0.3, 0.9167, 0.35, 0.8889, 0.35, 0.8889, 0.3, 0.9167, 0.65, 0.9167, 0.7, 0.8889, 0.7, 0.8889, 0.65, 0.9167, 0.25, 0.9167, 0.3, 0.8889, 0.3, 0.8889, 0.25, 0.9167, 0.6, 0.9167, 0.65, 0.8889, 0.65, 0.8889, 0.6, 0.8889, 0.4, 0.8889, 0.45, 0.8611, 0.45, 0.8611, 0.4, 0.8889, 0.75, 0.8889, 0.8, 0.8611, 0.8, 0.8611, 0.75, 0.875, 0.0, 0.8889, 0.05, 0.8611, 0.05, 0.8889, 0.35, 0.8889, 0.4, 0.8611, 0.4, 0.8611, 0.35, 0.8889, 0.7, 0.8889, 0.75, 0.8611, 0.75, 0.8611, 0.7, 0.8889, 0.3, 0.8889, 0.35, 0.8611, 0.35, 0.8611, 0.3, 0.8889, 0.65, 0.8889, 0.7, 0.8611, 0.7, 0.8611, 0.65, 0.8889, 0.25, 0.8889, 0.3, 0.8611, 0.3, 0.8611, 0.25, 0.8889, 0.6, 0.8889, 0.65, 0.8611, 0.65, 0.8611, 0.6, 0.8889, 0.95, 0.875, 1.0, 0.8611, 0.95, 0.8889, 0.2, 0.8889, 0.25, 0.8611, 0.25, 0.8611, 0.2, 0.8889, 0.55, 0.8889, 0.6, 0.8611, 0.6, 0.8611, 0.55, 0.8889, 0.9, 0.8889, 0.95, 0.8611, 0.95, 0.8611, 0.9, 0.8889, 0.15, 0.8889, 0.2, 0.8611, 0.2, 0.8611, 0.15, 0.8889, 0.5, 0.8889, 0.55, 0.8611, 0.55, 0.8611, 0.5, 0.8889, 0.85, 0.8889, 0.9, 0.8611, 0.9, 0.8611, 0.85, 0.8889, 0.1, 0.8889, 0.15, 0.8611, 0.15, 0.8611, 0.1, 0.8889, 0.45, 0.8889, 0.5, 0.8611, 0.5, 0.8611, 0.45, 0.8889, 0.8, 0.8889, 0.85, 0.8611, 0.85, 0.8611, 0.8, 0.8889, 0.05, 0.8889, 0.1, 0.8611, 0.1, 0.8611, 0.05, 0.8611, 0.6, 0.8611, 0.65, 0.8333, 0.65, 0.8333, 0.6, 0.8611, 0.95, 0.8472, 1.0, 0.8333, 0.95, 0.8611, 0.2, 0.8611, 0.25, 0.8333, 0.25, 0.8333, 0.2, 0.8611, 0.55, 0.8611, 0.6, 0.8333, 0.6, 0.8333, 0.55, 0.8611, 0.9, 0.8611, 0.95, 0.8333, 0.95, 0.8333, 0.9, 0.8611, 0.15, 0.8611, 0.2, 0.8333, 0.2, 0.8333, 0.15, 0.8611, 0.5, 0.8611, 0.55, 0.8333, 0.55, 0.8333, 0.5, 0.8611, 0.85, 0.8611, 0.9, 0.8333, 0.9, 0.8333, 0.85, 0.8611, 0.1, 0.8611, 0.15, 0.8333, 0.15, 0.8333, 0.1, 0.8611, 0.45, 0.8611, 0.5, 0.8333, 0.5, 0.8333, 0.45, 0.8611, 0.8, 0.8611, 0.85, 0.8333, 0.85, 0.8333, 0.8, 0.8611, 0.05, 0.8611, 0.1, 0.8333, 0.1, 0.8333, 0.05, 0.8611, 0.4, 0.8611, 0.45, 0.8333, 0.45, 0.8333, 0.4, 0.8611, 0.75, 0.8611, 0.8, 0.8333, 0.8, 0.8333, 0.75, 0.8472, 0.0, 0.8611, 0.05, 0.8333, 0.05, 0.8611, 0.35, 0.8611, 0.4, 0.8333, 0.4, 0.8333, 0.35, 0.8611, 0.7, 0.8611, 0.75, 0.8333, 0.75, 0.8333, 0.7, 0.8611, 0.3, 0.8611, 0.35, 0.8333, 0.35, 0.8333, 0.3, 0.8611, 0.65, 0.8611, 0.7, 0.8333, 0.7, 0.8333, 0.65, 0.8611, 0.25, 0.8611, 0.3, 0.8333, 0.3, 0.8333, 0.25, 0.8333, 0.8, 0.8333, 0.85, 0.8056, 0.85, 0.8056, 0.8, 0.8333, 0.05, 0.8333, 0.1, 0.8056, 0.1, 0.8056, 0.05, 0.8333, 0.4, 0.8333, 0.45, 0.8056, 0.45, 0.8056, 0.4, 0.8333, 0.75, 0.8333, 0.8, 0.8056, 0.8, 0.8056, 0.75, 0.8194, 0.0, 0.8333, 0.05, 0.8056, 0.05, 0.8333, 0.35, 0.8333, 0.4, 0.8056, 0.4, 0.8056, 0.35, 0.8333, 0.7, 0.8333, 0.75, 0.8056, 0.75, 0.8056, 0.7, 0.8333, 0.3, 0.8333, 0.35, 0.8056, 0.35, 0.8056, 0.3, 0.8333, 0.65, 0.8333, 0.7, 0.8056, 0.7, 0.8056, 0.65, 0.8333, 0.25, 0.8333, 0.3, 0.8056, 0.3, 0.8056, 0.25, 0.8333, 0.6, 0.8333, 0.65, 0.8056, 0.65, 0.8056, 0.6, 0.8333, 0.95, 0.8194, 1.0, 0.8056, 0.95, 0.8333, 0.2, 0.8333, 0.25, 0.8056, 0.25, 0.8056, 0.2, 0.8333, 0.55, 0.8333, 0.6, 0.8056, 0.6, 0.8056, 0.55, 0.8333, 0.9, 0.8333, 0.95, 0.8056, 0.95, 0.8056, 0.9, 0.8333, 0.15, 0.8333, 0.2, 0.8056, 0.2, 0.8056, 0.15, 0.8333, 0.5, 0.8333, 0.55, 0.8056, 0.55, 0.8056, 0.5, 0.8333, 0.85, 0.8333, 0.9, 0.8056, 0.9, 0.8056, 0.85, 0.8333, 0.1, 0.8333, 0.15, 0.8056, 0.15, 0.8056, 0.1, 0.8333, 0.45, 0.8333, 0.5, 0.8056, 0.5, 0.8056, 0.45, 0.8056, 0.25, 0.8056, 0.3, 0.7778, 0.3, 0.7778, 0.25, 0.8056, 0.6, 0.8056, 0.65, 0.7778, 0.65, 0.7778, 0.6, 0.8056, 0.95, 0.7917, 1.0, 0.7778, 0.95, 0.8056, 0.2, 0.8056, 0.25, 0.7778, 0.25, 0.7778, 0.2, 0.8056, 0.55, 0.8056, 0.6, 0.7778, 0.6, 0.7778, 0.55, 0.8056, 0.9, 0.8056, 0.95, 0.7778, 0.95, 0.7778, 0.9, 0.8056, 0.15, 0.8056, 0.2, 0.7778, 0.2, 0.7778, 0.15, 0.8056, 0.5, 0.8056, 0.55, 0.7778, 0.55, 0.7778, 0.5, 0.8056, 0.85, 0.8056, 0.9, 0.7778, 0.9, 0.7778, 0.85, 0.8056, 0.1, 0.8056, 0.15, 0.7778, 0.15, 0.7778, 0.1, 0.8056, 0.45, 0.8056, 0.5, 0.7778, 0.5, 0.7778, 0.45, 0.8056, 0.8, 0.8056, 0.85, 0.7778, 0.85, 0.7778, 0.8, 0.8056, 0.05, 0.8056, 0.1, 0.7778, 0.1, 0.7778, 0.05, 0.8056, 0.4, 0.8056, 0.45, 0.7778, 0.45, 0.7778, 0.4, 0.8056, 0.75, 0.8056, 0.8, 0.7778, 0.8, 0.7778, 0.75, 0.7917, 0.0, 0.8056, 0.05, 0.7778, 0.05, 0.8056, 0.35, 0.8056, 0.4, 0.7778, 0.4, 0.7778, 0.35, 0.8056, 0.7, 0.8056, 0.75, 0.7778, 0.75, 0.7778, 0.7, 0.8056, 0.3, 0.8056, 0.35, 0.7778, 0.35, 0.7778, 0.3, 0.8056, 0.65, 0.8056, 0.7, 0.7778, 0.7, 0.7778, 0.65, 0.7778, 0.1, 0.7778, 0.15, 0.75, 0.15, 0.75, 0.1, 0.7778, 0.45, 0.7778, 0.5, 0.75, 0.5, 0.75, 0.45, 0.7778, 0.8, 0.7778, 0.85, 0.75, 0.85, 0.75, 0.8, 0.7778, 0.05, 0.7778, 0.1, 0.75, 0.1, 0.75, 0.05, 0.7778, 0.4, 0.7778, 0.45, 0.75, 0.45, 0.75, 0.4, 0.7778, 0.75, 0.7778, 0.8, 0.75, 0.8, 0.75, 0.75, 0.7639, 0.0, 0.7778, 0.05, 0.75, 0.05, 0.7778, 0.35, 0.7778, 0.4, 0.75, 0.4, 0.75, 0.35, 0.7778, 0.7, 0.7778, 0.75, 0.75, 0.75, 0.75, 0.7, 0.7778, 0.3, 0.7778, 0.35, 0.75, 0.35, 0.75, 0.3, 0.7778, 0.65, 0.7778, 0.7, 0.75, 0.7, 0.75, 0.65, 0.7778, 0.25, 0.7778, 0.3, 0.75, 0.3, 0.75, 0.25, 0.7778, 0.6, 0.7778, 0.65, 0.75, 0.65, 0.75, 0.6, 0.7778, 0.95, 0.7639, 1.0, 0.75, 0.95, 0.7778, 0.2, 0.7778, 0.25, 0.75, 0.25, 0.75, 0.2, 0.7778, 0.55, 0.7778, 0.6, 0.75, 0.6, 0.75, 0.55, 0.7778, 0.9, 0.7778, 0.95, 0.75, 0.95, 0.75, 0.9, 0.7778, 0.15, 0.7778, 0.2, 0.75, 0.2, 0.75, 0.15, 0.7778, 0.5, 0.7778, 0.55, 0.75, 0.55, 0.75, 0.5, 0.7778, 0.85, 0.7778, 0.9, 0.75, 0.9, 0.75, 0.85])
me_sphere_006.materials.append(mat_planet_continental)
me_sphere_006.use_remesh_fix_poles = True
me_sphere_006.use_remesh_preserve_attributes = False
me_sphere_006.use_mirror_vertex_groups = False
me_sphere_006.update()

# ---- objects
ob_planet_continental = bpy.data.objects.new('planet_continental', me_sphere_006)
ob_camera = bpy.data.objects.new('Camera', cam_camera)

# ---- transforms, parenting, visibility, modifiers, constraints
ob_planet_continental.location = (-0.0301, 0.09974, -0.09593)
ob_planet_continental.lineart.crease_threshold = 0.0
ob_camera.location = (0.0, -12.0, 0.0)
ob_camera.rotation_euler = (1.571, -0.0, -0.0)
ob_camera.empty_image_side = 'FRONT'
ob_camera.lineart.crease_threshold = 0.0

# ---- collection membership
col_collection.objects.link(ob_planet_continental)
col_camera.objects.link(ob_camera)

# ---- scene / render settings (as saved in the file)
scene.camera = ob_camera
scene.frame_start = 1; scene.frame_end = 120; scene.frame_set(1)
scene.render.engine = 'BLENDER_EEVEE_NEXT'
scene.render.resolution_x = 1280
scene.render.resolution_y = 720
scene.render.motion_blur_shutter = 1.0
scene.cycles.use_denoising = False
scene.cycles.samples = 128
scene.cycles.sampling_pattern = 'TABULATED_SOBOL'
scene.cycles.use_adaptive_sampling = False
scene.cycles.use_light_tree = False
scene.view_settings.view_transform = 'Filmic'
bpy.context.view_layer.update()
